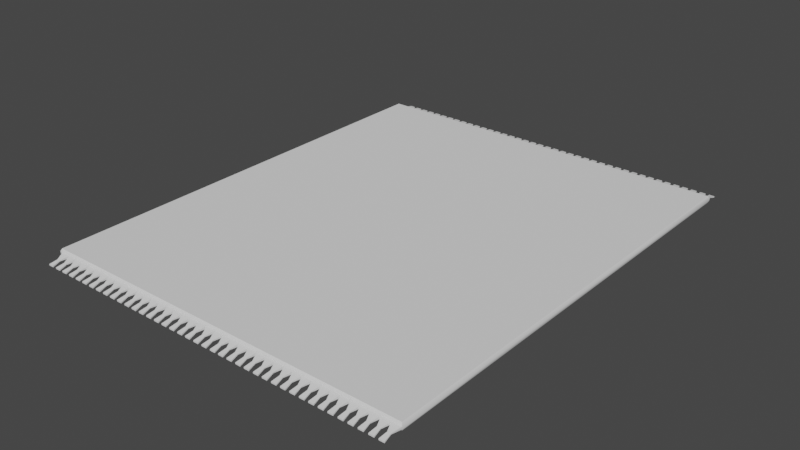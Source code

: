 # Source: Rug.blend  (saved by Blender 3.4.6; exported with 4.5.12 LTS)
import bpy
from mathutils import Matrix  # noqa: F401  (used for matrix-valued properties, if any)

bpy.ops.wm.read_factory_settings(use_empty=True)
scene = bpy.context.scene
scene.name = 'Scene'

# ---- collections
col_collection = bpy.data.collections.new('Collection'); scene.collection.children.link(col_collection)

# ---- node groups
ng_auto_smooth = bpy.data.node_groups.new('Auto Smooth', 'GeometryNodeTree')
_s = ng_auto_smooth.interface.new_socket(name='Geometry', in_out='OUTPUT', socket_type='NodeSocketGeometry')
_s = ng_auto_smooth.interface.new_socket(name='Geometry', in_out='INPUT', socket_type='NodeSocketGeometry')
_s = ng_auto_smooth.interface.new_socket(name='Angle', in_out='INPUT', socket_type='NodeSocketFloat')
_s.subtype = 'ANGLE'
_s.min_value = 0.0
_s.max_value = 3.142
ng_auto_smooth.is_modifier = True
_N = ng_auto_smooth.nodes; _L = ng_auto_smooth.links
n0 = _N.new('NodeGroupOutput'); n0.name = 'Group Output'; n0.location = (480, -100)
n1 = _N.new('NodeGroupInput'); n1.name = 'Group Input'; n1.location = (-420, -300)
n2 = _N.new('NodeGroupInput'); n2.name = 'Group Input.001'; n2.location = (-60, -100)
n3 = _N.new('GeometryNodeSetShadeSmooth'); n3.name = 'Set Shade Smooth'; n3.location = (120, -100)
n3.domain = 'EDGE'
n4 = _N.new('GeometryNodeSetShadeSmooth'); n4.name = 'Set Shade Smooth.001'; n4.location = (300, -100)
n5 = _N.new('GeometryNodeInputMeshEdgeAngle'); n5.name = 'Edge Angle'; n5.location = (-420, -220)
n6 = _N.new('GeometryNodeInputEdgeSmooth'); n6.name = 'Is Edge Smooth'; n6.location = (-60, -160)
n7 = _N.new('GeometryNodeInputShadeSmooth'); n7.name = 'Is Face Smooth'; n7.location = (-240, -340)
n8 = _N.new('FunctionNodeBooleanMath'); n8.name = 'Boolean Math'; n8.location = (-60, -220)
n9 = _N.new('FunctionNodeCompare'); n9.name = 'Compare'; n9.location = (-240, -180)
n9.operation = 'LESS_EQUAL'
_L.new(n5.outputs[0], n9.inputs[0])
_L.new(n4.outputs[0], n0.inputs[0])
_L.new(n1.outputs[1], n9.inputs[1])
_L.new(n9.outputs[0], n8.inputs[0])
_L.new(n7.outputs[0], n8.inputs[1])
_L.new(n2.outputs[0], n3.inputs[0])
_L.new(n6.outputs[0], n3.inputs[1])
_L.new(n3.outputs[0], n4.inputs[0])
_L.new(n8.outputs[0], n3.inputs[2])
n0.is_active_output = True

# ---- world
world_world = bpy.data.worlds.new('World'); scene.world = world_world
world_world.use_nodes = True; world_world.node_tree.nodes.clear()
_N = world_world.node_tree.nodes; _L = world_world.node_tree.links
n0 = _N.new('ShaderNodeOutputWorld'); n0.name = 'World Output'; n0.location = (300, 300)
n1 = _N.new('ShaderNodeBackground'); n1.name = 'Background'; n1.location = (10, 300)
n1.inputs[0].default_value = (0.05088, 0.05088, 0.05088, 1.0)
_L.new(n1.outputs[0], n0.inputs[0])
n0.is_active_output = True
world_world.color = (0.05088, 0.05088, 0.05088)
world_world.use_sun_shadow = False
world_world.sun_shadow_jitter_overblur = 0.0

# ---- meshes
me_plane = bpy.data.meshes.new('Plane')
me_plane.from_pydata([(-0.6821, 1.0, 0.0), (1.0, 1.0, 0.0), (-0.6821, 1.0, -0.03197), (1.0, 1.0, -0.03197), (1.005, 1.006, -0.01062), (1.005, 1.006, -0.02134), (-0.6874, 1.006, -0.02134), (-0.6874, 1.006, -0.01062), (-0.6821, 0.0, 0.0), (1.0, 0.0, 0.0), (-0.6821, 0.0, -0.03197), (1.0, 0.0, -0.03197), (-0.6874, 0.0, -0.01062), (-0.6874, 0.0, -0.02134), (1.005, 0.0, -0.01062), (1.005, 0.0, -0.02134), (1.0, 0.5, 0.0), (1.0, 0.5, -0.03197), (-0.6874, 0.5031, -0.01062), (-0.6874, 0.5031, -0.02134), (-0.6821, 0.5, 0.0), (-0.6821, 0.5, -0.03197), (1.005, 0.5031, -0.01062), (1.005, 0.5031, -0.02134), (0.959, 1.0, 0.0), (0.9179, 1.0, 0.0), (0.8769, 1.0, 0.0), (0.8359, 1.0, 0.0), (0.7949, 1.0, 0.0), (0.7538, 1.0, 0.0), (0.7128, 1.0, 0.0), (0.6718, 1.0, 0.0), (0.6307, 1.0, 0.0), (0.5897, 1.0, 0.0), (0.5487, 1.0, 0.0), (0.5077, 1.0, 0.0), (0.4666, 1.0, 0.0), (0.4256, 1.0, 0.0), (0.3846, 1.0, 0.0), (0.3436, 1.0, 0.0), (0.3025, 1.0, 0.0), (0.2615, 1.0, 0.0), (0.2205, 1.0, 0.0), (0.1794, 1.0, 0.0), (0.1384, 1.0, 0.0), (0.09739, 1.0, 0.0), (0.05636, 1.0, 0.0), (0.01533, 1.0, 0.0), (-0.0257, 1.0, 0.0), (-0.06673, 1.0, 0.0), (-0.1078, 1.0, 0.0), (-0.1488, 1.0, 0.0), (-0.1898, 1.0, 0.0), (-0.2308, 1.0, 0.0), (-0.2719, 1.0, 0.0), (-0.3129, 1.0, 0.0), (-0.3539, 1.0, 0.0), (-0.3949, 1.0, 0.0), (-0.436, 1.0, 0.0), (-0.477, 1.0, 0.0), (-0.518, 1.0, 0.0), (-0.5591, 1.0, 0.0), (-0.6001, 1.0, 0.0), (-0.6411, 1.0, 0.0), (0.959, 1.0, -0.03197), (0.9179, 1.0, -0.03197), (0.8769, 1.0, -0.03197), (0.8359, 1.0, -0.03197), (0.7949, 1.0, -0.03197), (0.7538, 1.0, -0.03197), (0.7128, 1.0, -0.03197), (0.6718, 1.0, -0.03197), (0.6307, 1.0, -0.03197), (0.5897, 1.0, -0.03197), (0.5487, 1.0, -0.03197), (0.5077, 1.0, -0.03197), (0.4666, 1.0, -0.03197), (0.4256, 1.0, -0.03197), (0.3846, 1.0, -0.03197), (0.3436, 1.0, -0.03197), (0.3025, 1.0, -0.03197), (0.2615, 1.0, -0.03197), (0.2205, 1.0, -0.03197), (0.1794, 1.0, -0.03197), (0.1384, 1.0, -0.03197), (0.09739, 1.0, -0.03197), (0.05636, 1.0, -0.03197), (0.01533, 1.0, -0.03197), (-0.0257, 1.0, -0.03197), (-0.06673, 1.0, -0.03197), (-0.1078, 1.0, -0.03197), (-0.1488, 1.0, -0.03197), (-0.1898, 1.0, -0.03197), (-0.2308, 1.0, -0.03197), (-0.2719, 1.0, -0.03197), (-0.3129, 1.0, -0.03197), (-0.3539, 1.0, -0.03197), (-0.3949, 1.0, -0.03197), (-0.436, 1.0, -0.03197), (-0.477, 1.0, -0.03197), (-0.518, 1.0, -0.03197), (-0.5591, 1.0, -0.03197), (-0.6001, 1.0, -0.03197), (-0.6411, 1.0, -0.03197), (-0.3571, -1.006, -0.01062), (-0.3984, -1.006, -0.01062), (-0.4397, -1.006, -0.01062), (-0.481, -1.006, -0.01062), (-0.5223, -1.006, -0.01062), (-0.5636, -1.006, -0.01062), (-0.6048, -1.006, -0.01062), (-0.6461, -1.006, -0.01062), (-0.6461, 1.006, -0.01062), (-0.6048, 1.006, -0.01062), (-0.5636, 1.006, -0.01062), (-0.5223, 1.006, -0.01062), (-0.481, 1.006, -0.01062), (-0.4397, 1.006, -0.01062), (-0.3984, 1.006, -0.01062), (-0.3571, 1.006, -0.01062), (-0.3158, 1.006, -0.01062), (-0.2746, 1.006, -0.01062), (-0.2333, 1.006, -0.01062), (-0.192, 1.006, -0.01062), (-0.1507, 1.006, -0.01062), (-0.1094, 1.006, -0.01062), (-0.06814, 1.006, -0.01062), (-0.02685, 1.006, -0.01062), (0.01443, 1.006, -0.01062), (0.05572, 1.006, -0.01062), (0.097, 1.006, -0.01062), (0.1383, 1.006, -0.01062), (0.1796, 1.006, -0.01062), (0.2209, 1.006, -0.01062), (0.2621, 1.006, -0.01062), (0.3034, 1.006, -0.01062), (0.3447, 1.006, -0.01062), (0.386, 1.006, -0.01062), (0.4273, 1.006, -0.01062), (0.4686, 1.006, -0.01062), (0.5099, 1.006, -0.01062), (0.5511, 1.006, -0.01062), (0.5924, 1.006, -0.01062), (0.6337, 1.006, -0.01062), (0.675, 1.006, -0.01062), (0.7163, 1.006, -0.01062), (0.7576, 1.006, -0.01062), (0.7988, 1.006, -0.01062), (0.8401, 1.006, -0.01062), (0.8814, 1.006, -0.01062), (0.9227, 1.006, -0.01062), (0.964, 1.006, -0.01062), (-0.6461, 1.006, -0.02134), (-0.6048, 1.006, -0.02134), (-0.5636, 1.006, -0.02134), (-0.5223, 1.006, -0.02134), (-0.481, 1.006, -0.02134), (-0.4397, 1.006, -0.02134), (-0.3984, 1.006, -0.02134), (-0.3571, 1.006, -0.02134), (-0.3158, 1.006, -0.02134), (-0.2746, 1.006, -0.02134), (-0.2333, 1.006, -0.02134), (-0.192, 1.006, -0.02134), (-0.1507, 1.006, -0.02134), (-0.1094, 1.006, -0.02134), (-0.06814, 1.006, -0.02134), (-0.02685, 1.006, -0.02134), (0.01443, 1.006, -0.02134), (0.05572, 1.006, -0.02134), (0.097, 1.006, -0.02134), (0.1383, 1.006, -0.02134), (0.1796, 1.006, -0.02134), (0.2209, 1.006, -0.02134), (0.2621, 1.006, -0.02134), (0.3034, 1.006, -0.02134), (0.3447, 1.006, -0.02134), (0.386, 1.006, -0.02134), (0.4273, 1.006, -0.02134), (0.4686, 1.006, -0.02134), (0.5099, 1.006, -0.02134), (0.5511, 1.006, -0.02134), (0.5924, 1.006, -0.02134), (0.6337, 1.006, -0.02134), (0.675, 1.006, -0.02134), (0.7163, 1.006, -0.02134), (0.7576, 1.006, -0.02134), (0.7988, 1.006, -0.02134), (0.8401, 1.006, -0.02134), (0.8814, 1.006, -0.02134), (0.9227, 1.006, -0.02134), (0.964, 1.006, -0.02134), (0.959, 0.0, -0.03197), (0.9179, 0.0, -0.03197), (0.8769, 0.0, -0.03197), (0.8359, 0.0, -0.03197), (0.7949, 0.0, -0.03197), (0.7538, 0.0, -0.03197), (0.7128, 0.0, -0.03197), (0.6718, 0.0, -0.03197), (0.6307, 0.0, -0.03197), (0.5897, 0.0, -0.03197), (0.5487, 0.0, -0.03197), (0.5077, 0.0, -0.03197), (0.4666, 0.0, -0.03197), (0.4256, 0.0, -0.03197), (0.3846, 0.0, -0.03197), (0.3436, 0.0, -0.03197), (0.3025, 0.0, -0.03197), (0.2615, 0.0, -0.03197), (0.2205, 0.0, -0.03197), (0.1794, 0.0, -0.03197), (0.1384, 0.0, -0.03197), (0.09739, 0.0, -0.03197), (0.05636, 0.0, -0.03197), (0.01533, 0.0, -0.03197), (-0.0257, 0.0, -0.03197), (-0.06673, 0.0, -0.03197), (-0.1078, 0.0, -0.03197), (-0.1488, 0.0, -0.03197), (-0.1898, 0.0, -0.03197), (-0.2308, 0.0, -0.03197), (-0.2719, 0.0, -0.03197), (-0.3129, 0.0, -0.03197), (-0.3539, 0.0, -0.03197), (-0.3949, 0.0, -0.03197), (-0.436, 0.0, -0.03197), (-0.477, 0.0, -0.03197), (-0.518, 0.0, -0.03197), (-0.5591, 0.0, -0.03197), (-0.6001, 0.0, -0.03197), (-0.6411, 0.0, -0.03197), (-0.6411, 0.0, 0.0), (-0.6001, 0.0, 0.0), (-0.5591, 0.0, 0.0), (-0.518, 0.0, 0.0), (-0.477, 0.0, 0.0), (-0.436, 0.0, 0.0), (-0.3949, 0.0, 0.0), (-0.3539, 0.0, 0.0), (-0.3129, 0.0, 0.0), (-0.2719, 0.0, 0.0), (-0.2308, 0.0, 0.0), (-0.1898, 0.0, 0.0), (-0.1488, 0.0, 0.0), (-0.1078, 0.0, 0.0), (-0.06673, 0.0, 0.0), (-0.0257, 0.0, 0.0), (0.01533, 0.0, 0.0), (0.05636, 0.0, 0.0), (0.09739, 0.0, 0.0), (0.1384, 0.0, 0.0), (0.1794, 0.0, 0.0), (0.2205, 0.0, 0.0), (0.2615, 0.0, 0.0), (0.3025, 0.0, 0.0), (0.3436, 0.0, 0.0), (0.3846, 0.0, 0.0), (0.4256, 0.0, 0.0), (0.4666, 0.0, 0.0), (0.5077, 0.0, 0.0), (0.5487, 0.0, 0.0), (0.5897, 0.0, 0.0), (0.6307, 0.0, 0.0), (0.6718, 0.0, 0.0), (0.7128, 0.0, 0.0), (0.7538, 0.0, 0.0), (0.7949, 0.0, 0.0), (0.8359, 0.0, 0.0), (0.8769, 0.0, 0.0), (0.9179, 0.0, 0.0), (0.959, 0.0, 0.0), (0.959, 0.5, -0.03197), (0.9179, 0.5, -0.03197), (0.8769, 0.5, -0.03197), (0.8359, 0.5, -0.03197), (0.7949, 0.5, -0.03197), (0.7538, 0.5, -0.03197), (0.7128, 0.5, -0.03197), (0.6718, 0.5, -0.03197), (0.6307, 0.5, -0.03197), (0.5897, 0.5, -0.03197), (0.5487, 0.5, -0.03197), (0.5077, 0.5, -0.03197), (0.4666, 0.5, -0.03197), (0.4256, 0.5, -0.03197), (0.3846, 0.5, -0.03197), (0.3436, 0.5, -0.03197), (0.3025, 0.5, -0.03197), (0.2615, 0.5, -0.03197), (0.2205, 0.5, -0.03197), (0.1794, 0.5, -0.03197), (0.1384, 0.5, -0.03197), (0.09739, 0.5, -0.03197), (0.05636, 0.5, -0.03197), (0.01533, 0.5, -0.03197), (-0.0257, 0.5, -0.03197), (-0.06673, 0.5, -0.03197), (-0.1078, 0.5, -0.03197), (-0.1488, 0.5, -0.03197), (-0.1898, 0.5, -0.03197), (-0.2308, 0.5, -0.03197), (-0.2719, 0.5, -0.03197), (-0.3129, 0.5, -0.03197), (-0.3539, 0.5, -0.03197), (-0.3949, 0.5, -0.03197), (-0.436, 0.5, -0.03197), (-0.477, 0.5, -0.03197), (-0.518, 0.5, -0.03197), (-0.5591, 0.5, -0.03197), (-0.6001, 0.5, -0.03197), (-0.6411, 0.5, -0.03197), (-0.6411, 0.5, 0.0), (-0.6001, 0.5, 0.0), (-0.5591, 0.5, 0.0), (-0.518, 0.5, 0.0), (-0.477, 0.5, 0.0), (-0.436, 0.5, 0.0), (-0.3949, 0.5, 0.0), (-0.3539, 0.5, 0.0), (-0.3129, 0.5, 0.0), (-0.2719, 0.5, 0.0), (-0.2308, 0.5, 0.0), (-0.1898, 0.5, 0.0), (-0.1488, 0.5, 0.0), (-0.1078, 0.5, 0.0), (-0.06673, 0.5, 0.0), (-0.0257, 0.5, 0.0), (0.01533, 0.5, 0.0), (0.05636, 0.5, 0.0), (0.09739, 0.5, 0.0), (0.1384, 0.5, 0.0), (0.1794, 0.5, 0.0), (0.2205, 0.5, 0.0), (0.2615, 0.5, 0.0), (0.3025, 0.5, 0.0), (0.3436, 0.5, 0.0), (0.3846, 0.5, 0.0), (0.4256, 0.5, 0.0), (0.4666, 0.5, 0.0), (0.5077, 0.5, 0.0), (0.5487, 0.5, 0.0), (0.5897, 0.5, 0.0), (0.6307, 0.5, 0.0), (0.6718, 0.5, 0.0), (0.7128, 0.5, 0.0), (0.7538, 0.5, 0.0), (0.7949, 0.5, 0.0), (0.8359, 0.5, 0.0), (0.8769, 0.5, 0.0), (0.9179, 0.5, 0.0), (0.959, 0.5, 0.0), (-0.6784, 1.075, -0.002819), (-0.6784, 1.075, 0.003228), (-0.6551, 1.075, 0.003228), (-0.6551, 1.075, -0.002819), (-0.6742, 1.041, -0.009819), (-0.6742, 1.041, -0.00596), (-0.6593, 1.041, -0.00596), (-0.6593, 1.041, -0.009819), (-0.6474, 1.006, -0.02134), (-0.6474, 1.006, -0.01062), (-0.6061, 1.006, -0.01062), (-0.6061, 1.006, -0.02134), (-0.6384, 1.075, -0.002819), (-0.6384, 1.075, 0.003228), (-0.6151, 1.075, 0.003228), (-0.6151, 1.075, -0.002819), (-0.6342, 1.041, -0.009819), (-0.6342, 1.041, -0.00596), (-0.6193, 1.041, -0.00596), (-0.6193, 1.041, -0.009819), (-0.6057, 1.006, -0.02134), (-0.6057, 1.006, -0.01062), (-0.5644, 1.006, -0.01062), (-0.5644, 1.006, -0.02134), (-0.5967, 1.075, -0.002819), (-0.5967, 1.075, 0.003228), (-0.5735, 1.075, 0.003228), (-0.5735, 1.075, -0.002819), (-0.5925, 1.041, -0.009819), (-0.5925, 1.041, -0.00596), (-0.5777, 1.041, -0.00596), (-0.5777, 1.041, -0.009819), (-0.5649, 1.006, -0.02134), (-0.5649, 1.006, -0.01062), (-0.5236, 1.006, -0.01062), (-0.5236, 1.006, -0.02134), (-0.5559, 1.075, -0.002819), (-0.5559, 1.075, 0.003228), (-0.5326, 1.075, 0.003228), (-0.5326, 1.075, -0.002819), (-0.5517, 1.041, -0.009819), (-0.5517, 1.041, -0.00596), (-0.5368, 1.041, -0.00596), (-0.5368, 1.041, -0.009819), (-0.5248, 1.006, -0.02134), (-0.5248, 1.006, -0.01062), (-0.4835, 1.006, -0.01062), (-0.4835, 1.006, -0.02134), (-0.5158, 1.075, -0.002819), (-0.5158, 1.075, 0.003228), (-0.4925, 1.075, 0.003228), (-0.4925, 1.075, -0.002819), (-0.5116, 1.041, -0.009819), (-0.5116, 1.041, -0.00596), (-0.4967, 1.041, -0.00596), (-0.4967, 1.041, -0.009819), (-0.4828, 1.006, -0.02134), (-0.4828, 1.006, -0.01062), (-0.4415, 1.006, -0.01062), (-0.4415, 1.006, -0.02134), (-0.4738, 1.075, -0.002819), (-0.4738, 1.075, 0.003228), (-0.4505, 1.075, 0.003228), (-0.4505, 1.075, -0.002819), (-0.4696, 1.041, -0.009819), (-0.4696, 1.041, -0.00596), (-0.4547, 1.041, -0.00596), (-0.4547, 1.041, -0.009819), (-0.4425, 1.006, -0.02134), (-0.4425, 1.006, -0.01062), (-0.4012, 1.006, -0.01062), (-0.4012, 1.006, -0.02134), (-0.4335, 1.075, -0.002819), (-0.4335, 1.075, 0.003228), (-0.4102, 1.075, 0.003228), (-0.4102, 1.075, -0.002819), (-0.4293, 1.041, -0.009819), (-0.4293, 1.041, -0.00596), (-0.4144, 1.041, -0.00596), (-0.4144, 1.041, -0.009819), (-0.402, 1.006, -0.02134), (-0.402, 1.006, -0.01062), (-0.3607, 1.006, -0.01062), (-0.3607, 1.006, -0.02134), (-0.393, 1.075, -0.002819), (-0.393, 1.075, 0.003228), (-0.3697, 1.075, 0.003228), (-0.3697, 1.075, -0.002819), (-0.3888, 1.041, -0.009819), (-0.3888, 1.041, -0.00596), (-0.3739, 1.041, -0.00596), (-0.3739, 1.041, -0.009819), (-0.362, 1.006, -0.02134), (-0.362, 1.006, -0.01062), (-0.3207, 1.006, -0.01062), (-0.3207, 1.006, -0.02134), (-0.3529, 1.075, -0.002819), (-0.3529, 1.075, 0.003228), (-0.3297, 1.075, 0.003228), (-0.3297, 1.075, -0.002819), (-0.3487, 1.041, -0.009819), (-0.3487, 1.041, -0.00596), (-0.3339, 1.041, -0.00596), (-0.3339, 1.041, -0.009819), (-0.3203, 1.006, -0.02134), (-0.3203, 1.006, -0.01062), (-0.279, 1.006, -0.01062), (-0.279, 1.006, -0.02134), (-0.3113, 1.075, -0.002819), (-0.3113, 1.075, 0.003228), (-0.288, 1.075, 0.003228), (-0.288, 1.075, -0.002819), (-0.3071, 1.041, -0.009819), (-0.3071, 1.041, -0.00596), (-0.2922, 1.041, -0.00596), (-0.2922, 1.041, -0.009819), (-0.2795, 1.006, -0.02134), (-0.2795, 1.006, -0.01062), (-0.2382, 1.006, -0.01062), (-0.2382, 1.006, -0.02134), (-0.2705, 1.075, -0.002819), (-0.2705, 1.075, 0.003228), (-0.2472, 1.075, 0.003228), (-0.2472, 1.075, -0.002819), (-0.2663, 1.041, -0.009819), (-0.2663, 1.041, -0.00596), (-0.2514, 1.041, -0.00596), (-0.2514, 1.041, -0.009819), (-0.2394, 1.006, -0.02134), (-0.2394, 1.006, -0.01062), (-0.1981, 1.006, -0.01062), (-0.1981, 1.006, -0.02134), (-0.2304, 1.075, -0.002819), (-0.2304, 1.075, 0.003228), (-0.2071, 1.075, 0.003228), (-0.2071, 1.075, -0.002819), (-0.2262, 1.041, -0.009819), (-0.2262, 1.041, -0.00596), (-0.2113, 1.041, -0.00596), (-0.2113, 1.041, -0.009819), (-0.1974, 1.006, -0.02134), (-0.1974, 1.006, -0.01062), (-0.1561, 1.006, -0.01062), (-0.1561, 1.006, -0.02134), (-0.1884, 1.075, -0.002819), (-0.1884, 1.075, 0.003228), (-0.1651, 1.075, 0.003228), (-0.1651, 1.075, -0.002819), (-0.1841, 1.041, -0.009819), (-0.1841, 1.041, -0.00596), (-0.1693, 1.041, -0.00596), (-0.1693, 1.041, -0.009819), (-0.1571, 1.006, -0.02134), (-0.1571, 1.006, -0.01062), (-0.1158, 1.006, -0.01062), (-0.1158, 1.006, -0.02134), (-0.1481, 1.075, -0.002819), (-0.1481, 1.075, 0.003228), (-0.1248, 1.075, 0.003228), (-0.1248, 1.075, -0.002819), (-0.1438, 1.041, -0.009819), (-0.1438, 1.041, -0.00596), (-0.129, 1.041, -0.00596), (-0.129, 1.041, -0.009819), (-0.1143, 1.006, -0.02134), (-0.1143, 1.006, -0.01062), (-0.07299, 1.006, -0.01062), (-0.07299, 1.006, -0.02134), (-0.1053, 1.075, -0.002819), (-0.1053, 1.075, 0.003228), (-0.08199, 1.075, 0.003228), (-0.08199, 1.075, -0.002819), (-0.1011, 1.041, -0.009819), (-0.1011, 1.041, -0.00596), (-0.0862, 1.041, -0.00596), (-0.0862, 1.041, -0.009819), (-0.07424, 1.006, -0.02134), (-0.07424, 1.006, -0.01062), (-0.03295, 1.006, -0.01062), (-0.03295, 1.006, -0.02134), (-0.06524, 1.075, -0.002819), (-0.06524, 1.075, 0.003228), (-0.04195, 1.075, 0.003228), (-0.04195, 1.075, -0.002819), (-0.06102, 1.041, -0.009819), (-0.06102, 1.041, -0.00596), (-0.04616, 1.041, -0.00596), (-0.04616, 1.041, -0.009819), (-0.03259, 1.006, -0.02134), (-0.03259, 1.006, -0.01062), (0.008693, 1.006, -0.01062), (0.008693, 1.006, -0.02134), (-0.02359, 1.075, -0.002819), (-0.02359, 1.075, 0.003228), (-0.0003089, 1.075, 0.003228), (-0.0003089, 1.075, -0.002819), (-0.01938, 1.041, -0.009819), (-0.01938, 1.041, -0.00596), (-0.00452, 1.041, -0.00596), (-0.00452, 1.041, -0.009819), (0.008235, 1.006, -0.02134), (0.008235, 1.006, -0.01062), (0.04952, 1.006, -0.01062), (0.04952, 1.006, -0.02134), (0.01724, 1.075, -0.002819), (0.01724, 1.075, 0.003228), (0.04052, 1.075, 0.003228), (0.04052, 1.075, -0.002819), (0.02145, 1.041, -0.009819), (0.02145, 1.041, -0.00596), (0.03631, 1.041, -0.00596), (0.03631, 1.041, -0.009819), (0.04832, 1.006, -0.02134), (0.04832, 1.006, -0.01062), (0.08961, 1.006, -0.01062), (0.08961, 1.006, -0.02134), (0.05732, 1.075, -0.002819), (0.05732, 1.075, 0.003228), (0.08061, 1.075, 0.003228), (0.08061, 1.075, -0.002819), (0.06153, 1.041, -0.009819), (0.06153, 1.041, -0.00596), (0.07639, 1.041, -0.00596), (0.07639, 1.041, -0.009819), (0.09035, 1.006, -0.02134), (0.09035, 1.006, -0.01062), (0.1316, 1.006, -0.01062), (0.1316, 1.006, -0.02134), (0.09936, 1.075, -0.002819), (0.09936, 1.075, 0.003228), (0.1226, 1.075, 0.003228), (0.1226, 1.075, -0.002819), (0.1036, 1.041, -0.009819), (0.1036, 1.041, -0.00596), (0.1184, 1.041, -0.00596), (0.1184, 1.041, -0.009819), (0.1307, 1.006, -0.02134), (0.1307, 1.006, -0.01062), (0.1719, 1.006, -0.01062), (0.1719, 1.006, -0.02134), (0.1397, 1.075, -0.002819), (0.1397, 1.075, 0.003228), (0.1629, 1.075, 0.003228), (0.1629, 1.075, -0.002819), (0.1439, 1.041, -0.009819), (0.1439, 1.041, -0.00596), (0.1587, 1.041, -0.00596), (0.1587, 1.041, -0.009819), (0.1732, 1.006, -0.02134), (0.1732, 1.006, -0.01062), (0.2145, 1.006, -0.01062), (0.2145, 1.006, -0.02134), (0.1822, 1.075, -0.002819), (0.1822, 1.075, 0.003228), (0.2055, 1.075, 0.003228), (0.2055, 1.075, -0.002819), (0.1864, 1.041, -0.009819), (0.1864, 1.041, -0.00596), (0.2013, 1.041, -0.00596), (0.2013, 1.041, -0.009819), (0.2132, 1.006, -0.02134), (0.2132, 1.006, -0.01062), (0.2545, 1.006, -0.01062), (0.2545, 1.006, -0.02134), (0.2222, 1.075, -0.002819), (0.2222, 1.075, 0.003228), (0.2455, 1.075, 0.003228), (0.2455, 1.075, -0.002819), (0.2265, 1.041, -0.009819), (0.2265, 1.041, -0.00596), (0.2413, 1.041, -0.00596), (0.2413, 1.041, -0.009819), (0.2549, 1.006, -0.02134), (0.2549, 1.006, -0.01062), (0.2962, 1.006, -0.01062), (0.2962, 1.006, -0.02134), (0.2639, 1.075, -0.002819), (0.2639, 1.075, 0.003228), (0.2872, 1.075, 0.003228), (0.2872, 1.075, -0.002819), (0.2681, 1.041, -0.009819), (0.2681, 1.041, -0.00596), (0.283, 1.041, -0.00596), (0.283, 1.041, -0.009819), (0.2957, 1.006, -0.02134), (0.2957, 1.006, -0.01062), (0.337, 1.006, -0.01062), (0.337, 1.006, -0.02134), (0.3047, 1.075, -0.002819), (0.3047, 1.075, 0.003228), (0.328, 1.075, 0.003228), (0.328, 1.075, -0.002819), (0.3089, 1.041, -0.009819), (0.3089, 1.041, -0.00596), (0.3238, 1.041, -0.00596), (0.3238, 1.041, -0.009819), (0.3358, 1.006, -0.02134), (0.3358, 1.006, -0.01062), (0.3771, 1.006, -0.01062), (0.3771, 1.006, -0.02134), (0.3448, 1.075, -0.002819), (0.3448, 1.075, 0.003228), (0.3681, 1.075, 0.003228), (0.3681, 1.075, -0.002819), (0.349, 1.041, -0.009819), (0.349, 1.041, -0.00596), (0.3639, 1.041, -0.00596), (0.3639, 1.041, -0.009819), (0.3778, 1.006, -0.02134), (0.3778, 1.006, -0.01062), (0.4191, 1.006, -0.01062), (0.4191, 1.006, -0.02134), (0.3868, 1.075, -0.002819), (0.3868, 1.075, 0.003228), (0.4101, 1.075, 0.003228), (0.4101, 1.075, -0.002819), (0.391, 1.041, -0.009819), (0.391, 1.041, -0.00596), (0.4059, 1.041, -0.00596), (0.4059, 1.041, -0.009819), (0.4181, 1.006, -0.02134), (0.4181, 1.006, -0.01062), (0.4594, 1.006, -0.01062), (0.4594, 1.006, -0.02134), (0.4271, 1.075, -0.002819), (0.4271, 1.075, 0.003228), (0.4504, 1.075, 0.003228), (0.4504, 1.075, -0.002819), (0.4313, 1.041, -0.009819), (0.4313, 1.041, -0.00596), (0.4462, 1.041, -0.00596), (0.4462, 1.041, -0.009819), (0.4585, 1.006, -0.02134), (0.4585, 1.006, -0.01062), (0.4998, 1.006, -0.01062), (0.4998, 1.006, -0.02134), (0.4675, 1.075, -0.002819), (0.4675, 1.075, 0.003228), (0.4908, 1.075, 0.003228), (0.4908, 1.075, -0.002819), (0.4717, 1.041, -0.009819), (0.4717, 1.041, -0.00596), (0.4866, 1.041, -0.00596), (0.4866, 1.041, -0.009819), (0.4985, 1.006, -0.02134), (0.4985, 1.006, -0.01062), (0.5398, 1.006, -0.01062), (0.5398, 1.006, -0.02134), (0.5075, 1.075, -0.002819), (0.5075, 1.075, 0.003228), (0.5308, 1.075, 0.003228), (0.5308, 1.075, -0.002819), (0.5117, 1.041, -0.009819), (0.5117, 1.041, -0.00596), (0.5266, 1.041, -0.00596), (0.5266, 1.041, -0.009819), (0.5402, 1.006, -0.02134), (0.5402, 1.006, -0.01062), (0.5815, 1.006, -0.01062), (0.5815, 1.006, -0.02134), (0.5492, 1.075, -0.002819), (0.5492, 1.075, 0.003228), (0.5725, 1.075, 0.003228), (0.5725, 1.075, -0.002819), (0.5534, 1.041, -0.009819), (0.5534, 1.041, -0.00596), (0.5683, 1.041, -0.00596), (0.5683, 1.041, -0.009819), (0.581, 1.006, -0.02134), (0.581, 1.006, -0.01062), (0.6223, 1.006, -0.01062), (0.6223, 1.006, -0.02134), (0.59, 1.075, -0.002819), (0.59, 1.075, 0.003228), (0.6133, 1.075, 0.003228), (0.6133, 1.075, -0.002819), (0.5942, 1.041, -0.009819), (0.5942, 1.041, -0.00596), (0.6091, 1.041, -0.00596), (0.6091, 1.041, -0.009819), (0.6211, 1.006, -0.02134), (0.6211, 1.006, -0.01062), (0.6624, 1.006, -0.01062), (0.6624, 1.006, -0.02134), (0.6301, 1.075, -0.002819), (0.6301, 1.075, 0.003228), (0.6534, 1.075, 0.003228), (0.6534, 1.075, -0.002819), (0.6343, 1.041, -0.009819), (0.6343, 1.041, -0.00596), (0.6492, 1.041, -0.00596), (0.6492, 1.041, -0.009819), (0.6631, 1.006, -0.02134), (0.6631, 1.006, -0.01062), (0.7044, 1.006, -0.01062), (0.7044, 1.006, -0.02134), (0.6721, 1.075, -0.002819), (0.6721, 1.075, 0.003228), (0.6954, 1.075, 0.003228), (0.6954, 1.075, -0.002819), (0.6763, 1.041, -0.009819), (0.6763, 1.041, -0.00596), (0.6912, 1.041, -0.00596), (0.6912, 1.041, -0.009819), (0.7034, 1.006, -0.02134), (0.7034, 1.006, -0.01062), (0.7447, 1.006, -0.01062), (0.7447, 1.006, -0.02134), (0.7124, 1.075, -0.002819), (0.7124, 1.075, 0.003228), (0.7357, 1.075, 0.003228), (0.7357, 1.075, -0.002819), (0.7166, 1.041, -0.009819), (0.7166, 1.041, -0.00596), (0.7315, 1.041, -0.00596), (0.7315, 1.041, -0.009819), (0.7442, 1.006, -0.02134), (0.7442, 1.006, -0.01062), (0.7855, 1.006, -0.01062), (0.7855, 1.006, -0.02134), (0.7532, 1.075, -0.002819), (0.7532, 1.075, 0.003228), (0.7765, 1.075, 0.003228), (0.7765, 1.075, -0.002819), (0.7574, 1.041, -0.009819), (0.7574, 1.041, -0.00596), (0.7722, 1.041, -0.00596), (0.7722, 1.041, -0.009819), (0.7842, 1.006, -0.02134), (0.7842, 1.006, -0.01062), (0.8255, 1.006, -0.01062), (0.8255, 1.006, -0.02134), (0.7932, 1.075, -0.002819), (0.7932, 1.075, 0.003228), (0.8165, 1.075, 0.003228), (0.8165, 1.075, -0.002819), (0.7974, 1.041, -0.009819), (0.7974, 1.041, -0.00596), (0.8123, 1.041, -0.00596), (0.8123, 1.041, -0.009819), (0.8259, 1.006, -0.02134), (0.8259, 1.006, -0.01062), (0.8671, 1.006, -0.01062), (0.8671, 1.006, -0.02134), (0.8349, 1.075, -0.002819), (0.8349, 1.075, 0.003228), (0.8581, 1.075, 0.003228), (0.8581, 1.075, -0.002819), (0.8391, 1.041, -0.009819), (0.8391, 1.041, -0.00596), (0.8539, 1.041, -0.00596), (0.8539, 1.041, -0.009819), (0.8667, 1.006, -0.02134), (0.8667, 1.006, -0.01062), (0.908, 1.006, -0.01062), (0.908, 1.006, -0.02134), (0.8757, 1.075, -0.002819), (0.8757, 1.075, 0.003228), (0.899, 1.075, 0.003228), (0.899, 1.075, -0.002819), (0.8799, 1.041, -0.009819), (0.8799, 1.041, -0.00596), (0.8948, 1.041, -0.00596), (0.8948, 1.041, -0.009819), (0.9068, 1.006, -0.02134), (0.9068, 1.006, -0.01062), (0.9481, 1.006, -0.01062), (0.9481, 1.006, -0.02134), (0.9158, 1.075, -0.002819), (0.9158, 1.075, 0.003228), (0.9391, 1.075, 0.003228), (0.9391, 1.075, -0.002819), (0.92, 1.041, -0.009819), (0.92, 1.041, -0.00596), (0.9348, 1.041, -0.00596), (0.9348, 1.041, -0.009819), (0.9488, 1.006, -0.02134), (0.9488, 1.006, -0.01062), (0.9901, 1.006, -0.01062), (0.9901, 1.006, -0.02134), (0.9578, 1.075, -0.002819), (0.9578, 1.075, 0.003228), (0.9811, 1.075, 0.003228), (0.9811, 1.075, -0.002819), (0.962, 1.041, -0.009819), (0.962, 1.041, -0.00596), (0.9769, 1.041, -0.00596), (0.9769, 1.041, -0.009819), (0.9891, 1.006, -0.01062), (1.002, 1.041, -0.00596)], [(104, 105), (105, 106), (106, 107), (107, 108), (108, 109), (109, 110), (110, 111), (841, 840)], [(351, 24, 1, 16), (272, 17, 3, 64), (23, 5, 3, 17), (152, 6, 2, 103), (63, 0, 7, 112), (357, 356, 352, 353), (16, 1, 4, 22), (22, 4, 5, 23), (18, 12, 13, 19), (20, 8, 12, 18), (19, 13, 10, 21), (6, 19, 21, 2), (0, 20, 18, 7), (7, 18, 19, 6), (14, 22, 23, 15), (9, 16, 22, 14), (15, 23, 17, 11), (192, 11, 17, 272), (271, 351, 16, 9), (8, 20, 312, 232), (232, 312, 313, 233), (233, 313, 314, 234), (234, 314, 315, 235), (235, 315, 316, 236), (236, 316, 317, 237), (237, 317, 318, 238), (238, 318, 319, 239), (239, 319, 320, 240), (240, 320, 321, 241), (241, 321, 322, 242), (242, 322, 323, 243), (243, 323, 324, 244), (244, 324, 325, 245), (245, 325, 326, 246), (246, 326, 327, 247), (247, 327, 328, 248), (248, 328, 329, 249), (249, 329, 330, 250), (250, 330, 331, 251), (251, 331, 332, 252), (252, 332, 333, 253), (253, 333, 334, 254), (254, 334, 335, 255), (255, 335, 336, 256), (256, 336, 337, 257), (257, 337, 338, 258), (258, 338, 339, 259), (259, 339, 340, 260), (260, 340, 341, 261), (261, 341, 342, 262), (262, 342, 343, 263), (263, 343, 344, 264), (264, 344, 345, 265), (265, 345, 346, 266), (266, 346, 347, 267), (267, 347, 348, 268), (268, 348, 349, 269), (269, 349, 350, 270), (270, 350, 351, 271), (10, 231, 311, 21), (231, 230, 310, 311), (230, 229, 309, 310), (229, 228, 308, 309), (228, 227, 307, 308), (227, 226, 306, 307), (226, 225, 305, 306), (225, 224, 304, 305), (224, 223, 303, 304), (223, 222, 302, 303), (222, 221, 301, 302), (221, 220, 300, 301), (220, 219, 299, 300), (219, 218, 298, 299), (218, 217, 297, 298), (217, 216, 296, 297), (216, 215, 295, 296), (215, 214, 294, 295), (214, 213, 293, 294), (213, 212, 292, 293), (212, 211, 291, 292), (211, 210, 290, 291), (210, 209, 289, 290), (209, 208, 288, 289), (208, 207, 287, 288), (207, 206, 286, 287), (206, 205, 285, 286), (205, 204, 284, 285), (204, 203, 283, 284), (203, 202, 282, 283), (202, 201, 281, 282), (201, 200, 280, 281), (200, 199, 279, 280), (199, 198, 278, 279), (198, 197, 277, 278), (197, 196, 276, 277), (196, 195, 275, 276), (195, 194, 274, 275), (194, 193, 273, 274), (193, 192, 272, 273), (4, 151, 191, 5), (151, 150, 190, 191), (150, 149, 189, 190), (149, 148, 188, 189), (148, 147, 187, 188), (147, 146, 186, 187), (146, 145, 185, 186), (145, 144, 184, 185), (144, 143, 183, 184), (143, 142, 182, 183), (142, 141, 181, 182), (141, 140, 180, 181), (140, 139, 179, 180), (139, 138, 178, 179), (138, 137, 177, 178), (137, 136, 176, 177), (136, 135, 175, 176), (135, 134, 174, 175), (134, 133, 173, 174), (133, 132, 172, 173), (132, 131, 171, 172), (131, 130, 170, 171), (130, 129, 169, 170), (129, 128, 168, 169), (128, 127, 167, 168), (127, 126, 166, 167), (126, 125, 165, 166), (125, 124, 164, 165), (124, 123, 163, 164), (123, 122, 162, 163), (122, 121, 161, 162), (121, 120, 160, 161), (120, 119, 159, 160), (119, 118, 158, 159), (118, 117, 157, 158), (117, 116, 156, 157), (116, 115, 155, 156), (115, 114, 154, 155), (114, 113, 153, 154), (113, 112, 152, 153), (1, 24, 151, 4), (24, 25, 150, 151), (25, 26, 149, 150), (26, 27, 148, 149), (27, 28, 147, 148), (28, 29, 146, 147), (29, 30, 145, 146), (30, 31, 144, 145), (31, 32, 143, 144), (32, 33, 142, 143), (33, 34, 141, 142), (34, 35, 140, 141), (35, 36, 139, 140), (36, 37, 138, 139), (37, 38, 137, 138), (38, 39, 136, 137), (39, 40, 135, 136), (40, 41, 134, 135), (41, 42, 133, 134), (42, 43, 132, 133), (43, 44, 131, 132), (44, 45, 130, 131), (45, 46, 129, 130), (46, 47, 128, 129), (47, 48, 127, 128), (48, 49, 126, 127), (49, 50, 125, 126), (50, 51, 124, 125), (51, 52, 123, 124), (52, 53, 122, 123), (53, 54, 121, 122), (54, 55, 120, 121), (55, 56, 119, 120), (56, 57, 118, 119), (57, 58, 117, 118), (58, 59, 116, 117), (59, 60, 115, 116), (60, 61, 114, 115), (61, 62, 113, 114), (62, 63, 112, 113), (5, 191, 64, 3), (191, 190, 65, 64), (190, 189, 66, 65), (189, 188, 67, 66), (188, 187, 68, 67), (187, 186, 69, 68), (186, 185, 70, 69), (185, 184, 71, 70), (184, 183, 72, 71), (183, 182, 73, 72), (182, 181, 74, 73), (181, 180, 75, 74), (180, 179, 76, 75), (179, 178, 77, 76), (178, 177, 78, 77), (177, 176, 79, 78), (176, 175, 80, 79), (175, 174, 81, 80), (174, 173, 82, 81), (173, 172, 83, 82), (172, 171, 84, 83), (171, 170, 85, 84), (170, 169, 86, 85), (169, 168, 87, 86), (168, 167, 88, 87), (167, 166, 89, 88), (166, 165, 90, 89), (165, 164, 91, 90), (164, 163, 92, 91), (163, 162, 93, 92), (162, 161, 94, 93), (161, 160, 95, 94), (160, 159, 96, 95), (159, 158, 97, 96), (158, 157, 98, 97), (157, 156, 99, 98), (156, 155, 100, 99), (155, 154, 101, 100), (154, 153, 102, 101), (153, 152, 103, 102), (21, 311, 103, 2), (311, 310, 102, 103), (310, 309, 101, 102), (309, 308, 100, 101), (308, 307, 99, 100), (307, 306, 98, 99), (306, 305, 97, 98), (305, 304, 96, 97), (304, 303, 95, 96), (303, 302, 94, 95), (302, 301, 93, 94), (301, 300, 92, 93), (300, 299, 91, 92), (299, 298, 90, 91), (298, 297, 89, 90), (297, 296, 88, 89), (296, 295, 87, 88), (295, 294, 86, 87), (294, 293, 85, 86), (293, 292, 84, 85), (292, 291, 83, 84), (291, 290, 82, 83), (290, 289, 81, 82), (289, 288, 80, 81), (288, 287, 79, 80), (287, 286, 78, 79), (286, 285, 77, 78), (285, 284, 76, 77), (284, 283, 75, 76), (283, 282, 74, 75), (282, 281, 73, 74), (281, 280, 72, 73), (280, 279, 71, 72), (279, 278, 70, 71), (278, 277, 69, 70), (277, 276, 68, 69), (276, 275, 67, 68), (275, 274, 66, 67), (274, 273, 65, 66), (273, 272, 64, 65), (20, 0, 63, 312), (312, 63, 62, 313), (313, 62, 61, 314), (314, 61, 60, 315), (315, 60, 59, 316), (316, 59, 58, 317), (317, 58, 57, 318), (318, 57, 56, 319), (319, 56, 55, 320), (320, 55, 54, 321), (321, 54, 53, 322), (322, 53, 52, 323), (323, 52, 51, 324), (324, 51, 50, 325), (325, 50, 49, 326), (326, 49, 48, 327), (327, 48, 47, 328), (328, 47, 46, 329), (329, 46, 45, 330), (330, 45, 44, 331), (331, 44, 43, 332), (332, 43, 42, 333), (333, 42, 41, 334), (334, 41, 40, 335), (335, 40, 39, 336), (336, 39, 38, 337), (337, 38, 37, 338), (338, 37, 36, 339), (339, 36, 35, 340), (340, 35, 34, 341), (341, 34, 33, 342), (342, 33, 32, 343), (343, 32, 31, 344), (344, 31, 30, 345), (345, 30, 29, 346), (346, 29, 28, 347), (347, 28, 27, 348), (348, 27, 26, 349), (349, 26, 25, 350), (350, 25, 24, 351), (354, 353, 352, 355), (358, 357, 353, 354), (356, 359, 355, 352), (359, 358, 354, 355), (152, 112, 358, 359), (6, 152, 359, 356), (112, 7, 357, 358), (7, 6, 356, 357), (369, 368, 364, 365), (366, 365, 364, 367), (370, 369, 365, 366), (368, 371, 367, 364), (371, 370, 366, 367), (363, 362, 370, 371), (360, 363, 371, 368), (362, 361, 369, 370), (361, 360, 368, 369), (381, 380, 376, 377), (378, 377, 376, 379), (382, 381, 377, 378), (380, 383, 379, 376), (383, 382, 378, 379), (375, 374, 382, 383), (372, 375, 383, 380), (374, 373, 381, 382), (373, 372, 380, 381), (393, 392, 388, 389), (390, 389, 388, 391), (394, 393, 389, 390), (392, 395, 391, 388), (395, 394, 390, 391), (387, 386, 394, 395), (384, 387, 395, 392), (386, 385, 393, 394), (385, 384, 392, 393), (405, 404, 400, 401), (402, 401, 400, 403), (406, 405, 401, 402), (404, 407, 403, 400), (407, 406, 402, 403), (399, 398, 406, 407), (396, 399, 407, 404), (398, 397, 405, 406), (397, 396, 404, 405), (417, 416, 412, 413), (414, 413, 412, 415), (418, 417, 413, 414), (416, 419, 415, 412), (419, 418, 414, 415), (411, 410, 418, 419), (408, 411, 419, 416), (410, 409, 417, 418), (409, 408, 416, 417), (429, 428, 424, 425), (426, 425, 424, 427), (430, 429, 425, 426), (428, 431, 427, 424), (431, 430, 426, 427), (423, 422, 430, 431), (420, 423, 431, 428), (422, 421, 429, 430), (421, 420, 428, 429), (441, 440, 436, 437), (438, 437, 436, 439), (442, 441, 437, 438), (440, 443, 439, 436), (443, 442, 438, 439), (435, 434, 442, 443), (432, 435, 443, 440), (434, 433, 441, 442), (433, 432, 440, 441), (453, 452, 448, 449), (450, 449, 448, 451), (454, 453, 449, 450), (452, 455, 451, 448), (455, 454, 450, 451), (447, 446, 454, 455), (444, 447, 455, 452), (446, 445, 453, 454), (445, 444, 452, 453), (465, 464, 460, 461), (462, 461, 460, 463), (466, 465, 461, 462), (464, 467, 463, 460), (467, 466, 462, 463), (459, 458, 466, 467), (456, 459, 467, 464), (458, 457, 465, 466), (457, 456, 464, 465), (477, 476, 472, 473), (474, 473, 472, 475), (478, 477, 473, 474), (476, 479, 475, 472), (479, 478, 474, 475), (471, 470, 478, 479), (468, 471, 479, 476), (470, 469, 477, 478), (469, 468, 476, 477), (489, 488, 484, 485), (486, 485, 484, 487), (490, 489, 485, 486), (488, 491, 487, 484), (491, 490, 486, 487), (483, 482, 490, 491), (480, 483, 491, 488), (482, 481, 489, 490), (481, 480, 488, 489), (501, 500, 496, 497), (498, 497, 496, 499), (502, 501, 497, 498), (500, 503, 499, 496), (503, 502, 498, 499), (495, 494, 502, 503), (492, 495, 503, 500), (494, 493, 501, 502), (493, 492, 500, 501), (513, 512, 508, 509), (510, 509, 508, 511), (514, 513, 509, 510), (512, 515, 511, 508), (515, 514, 510, 511), (507, 506, 514, 515), (504, 507, 515, 512), (506, 505, 513, 514), (505, 504, 512, 513), (525, 524, 520, 521), (522, 521, 520, 523), (526, 525, 521, 522), (524, 527, 523, 520), (527, 526, 522, 523), (519, 518, 526, 527), (516, 519, 527, 524), (518, 517, 525, 526), (517, 516, 524, 525), (537, 536, 532, 533), (534, 533, 532, 535), (538, 537, 533, 534), (536, 539, 535, 532), (539, 538, 534, 535), (531, 530, 538, 539), (528, 531, 539, 536), (530, 529, 537, 538), (529, 528, 536, 537), (549, 548, 544, 545), (546, 545, 544, 547), (550, 549, 545, 546), (548, 551, 547, 544), (551, 550, 546, 547), (543, 542, 550, 551), (540, 543, 551, 548), (542, 541, 549, 550), (541, 540, 548, 549), (561, 560, 556, 557), (558, 557, 556, 559), (562, 561, 557, 558), (560, 563, 559, 556), (563, 562, 558, 559), (555, 554, 562, 563), (552, 555, 563, 560), (554, 553, 561, 562), (553, 552, 560, 561), (573, 572, 568, 569), (570, 569, 568, 571), (574, 573, 569, 570), (572, 575, 571, 568), (575, 574, 570, 571), (567, 566, 574, 575), (564, 567, 575, 572), (566, 565, 573, 574), (565, 564, 572, 573), (585, 584, 580, 581), (582, 581, 580, 583), (586, 585, 581, 582), (584, 587, 583, 580), (587, 586, 582, 583), (579, 578, 586, 587), (576, 579, 587, 584), (578, 577, 585, 586), (577, 576, 584, 585), (597, 596, 592, 593), (594, 593, 592, 595), (598, 597, 593, 594), (596, 599, 595, 592), (599, 598, 594, 595), (591, 590, 598, 599), (588, 591, 599, 596), (590, 589, 597, 598), (589, 588, 596, 597), (609, 608, 604, 605), (606, 605, 604, 607), (610, 609, 605, 606), (608, 611, 607, 604), (611, 610, 606, 607), (603, 602, 610, 611), (600, 603, 611, 608), (602, 601, 609, 610), (601, 600, 608, 609), (621, 620, 616, 617), (618, 617, 616, 619), (622, 621, 617, 618), (620, 623, 619, 616), (623, 622, 618, 619), (615, 614, 622, 623), (612, 615, 623, 620), (614, 613, 621, 622), (613, 612, 620, 621), (633, 632, 628, 629), (630, 629, 628, 631), (634, 633, 629, 630), (632, 635, 631, 628), (635, 634, 630, 631), (627, 626, 634, 635), (624, 627, 635, 632), (626, 625, 633, 634), (625, 624, 632, 633), (645, 644, 640, 641), (642, 641, 640, 643), (646, 645, 641, 642), (644, 647, 643, 640), (647, 646, 642, 643), (639, 638, 646, 647), (636, 639, 647, 644), (638, 637, 645, 646), (637, 636, 644, 645), (657, 656, 652, 653), (654, 653, 652, 655), (658, 657, 653, 654), (656, 659, 655, 652), (659, 658, 654, 655), (651, 650, 658, 659), (648, 651, 659, 656), (650, 649, 657, 658), (649, 648, 656, 657), (669, 668, 664, 665), (666, 665, 664, 667), (670, 669, 665, 666), (668, 671, 667, 664), (671, 670, 666, 667), (663, 662, 670, 671), (660, 663, 671, 668), (662, 661, 669, 670), (661, 660, 668, 669), (681, 680, 676, 677), (678, 677, 676, 679), (682, 681, 677, 678), (680, 683, 679, 676), (683, 682, 678, 679), (675, 674, 682, 683), (672, 675, 683, 680), (674, 673, 681, 682), (673, 672, 680, 681), (693, 692, 688, 689), (690, 689, 688, 691), (694, 693, 689, 690), (692, 695, 691, 688), (695, 694, 690, 691), (687, 686, 694, 695), (684, 687, 695, 692), (686, 685, 693, 694), (685, 684, 692, 693), (705, 704, 700, 701), (702, 701, 700, 703), (706, 705, 701, 702), (704, 707, 703, 700), (707, 706, 702, 703), (699, 698, 706, 707), (696, 699, 707, 704), (698, 697, 705, 706), (697, 696, 704, 705), (717, 716, 712, 713), (714, 713, 712, 715), (718, 717, 713, 714), (716, 719, 715, 712), (719, 718, 714, 715), (711, 710, 718, 719), (708, 711, 719, 716), (710, 709, 717, 718), (709, 708, 716, 717), (729, 728, 724, 725), (726, 725, 724, 727), (730, 729, 725, 726), (728, 731, 727, 724), (731, 730, 726, 727), (723, 722, 730, 731), (720, 723, 731, 728), (722, 721, 729, 730), (721, 720, 728, 729), (741, 740, 736, 737), (738, 737, 736, 739), (742, 741, 737, 738), (740, 743, 739, 736), (743, 742, 738, 739), (735, 734, 742, 743), (732, 735, 743, 740), (734, 733, 741, 742), (733, 732, 740, 741), (753, 752, 748, 749), (750, 749, 748, 751), (754, 753, 749, 750), (752, 755, 751, 748), (755, 754, 750, 751), (747, 746, 754, 755), (744, 747, 755, 752), (746, 745, 753, 754), (745, 744, 752, 753), (765, 764, 760, 761), (762, 761, 760, 763), (766, 765, 761, 762), (764, 767, 763, 760), (767, 766, 762, 763), (759, 758, 766, 767), (756, 759, 767, 764), (758, 757, 765, 766), (757, 756, 764, 765), (777, 776, 772, 773), (774, 773, 772, 775), (778, 777, 773, 774), (776, 779, 775, 772), (779, 778, 774, 775), (771, 770, 778, 779), (768, 771, 779, 776), (770, 769, 777, 778), (769, 768, 776, 777), (789, 788, 784, 785), (786, 785, 784, 787), (790, 789, 785, 786), (788, 791, 787, 784), (791, 790, 786, 787), (783, 782, 790, 791), (780, 783, 791, 788), (782, 781, 789, 790), (781, 780, 788, 789), (801, 800, 796, 797), (798, 797, 796, 799), (802, 801, 797, 798), (800, 803, 799, 796), (803, 802, 798, 799), (795, 794, 802, 803), (792, 795, 803, 800), (794, 793, 801, 802), (793, 792, 800, 801), (813, 812, 808, 809), (810, 809, 808, 811), (814, 813, 809, 810), (812, 815, 811, 808), (815, 814, 810, 811), (807, 806, 814, 815), (804, 807, 815, 812), (806, 805, 813, 814), (805, 804, 812, 813), (825, 824, 820, 821), (822, 821, 820, 823), (826, 825, 821, 822), (824, 827, 823, 820), (827, 826, 822, 823), (819, 818, 826, 827), (816, 819, 827, 824), (818, 817, 825, 826), (817, 816, 824, 825), (837, 836, 832, 833), (834, 833, 832, 835), (838, 837, 833, 834), (836, 839, 835, 832), (839, 838, 834, 835), (831, 830, 838, 839), (828, 831, 839, 836), (830, 829, 837, 838), (829, 828, 836, 837)])
me_plane.polygons.foreach_set('use_smooth', [True] * 667)
_uv = me_plane.uv_layers.new(name='UVMap')
_uv.uv.foreach_set('vector', [0.9756, 0.75, 0.9756, 1.0, 1.0, 1.0, 1.0, 0.75, 0.9756, 0.75, 1.0, 0.75, 1.0, 1.0, 0.9756, 1.0, 1.0, 0.75, 1.0, 1.0, 1.0, 1.0, 1.0, 0.75, 0.02439, 1.0, 0.0, 1.0, 0.0, 1.0, 0.02439, 1.0, 0.02439, 1.0, 0.0, 1.0, 0.0, 1.0, 0.02439, 1.0, 0.0, 1.0, 0.0, 1.0, 0.0, 1.0, 0.0, 1.0, 1.0, 0.75, 1.0, 1.0, 1.0, 1.0, 1.0, 0.75, 1.0, 0.75, 1.0, 1.0, 1.0, 1.0, 1.0, 0.75, 0.0, 0.75, 0.0, 0.5, 0.0, 0.5, 0.0, 0.75, 0.0, 0.75, 0.0, 0.5, 0.0, 0.5, 0.0, 0.75, 0.0, 0.75, 0.0, 0.5, 0.0, 0.5, 0.0, 0.75, 0.0, 1.0, 0.0, 0.75, 0.0, 0.75, 0.0, 1.0, 0.0, 1.0, 0.0, 0.75, 0.0, 0.75, 0.0, 1.0, 0.0, 1.0, 0.0, 0.75, 0.0, 0.75, 0.0, 1.0, 1.0, 0.5, 1.0, 0.75, 1.0, 0.75, 1.0, 0.5, 1.0, 0.5, 1.0, 0.75, 1.0, 0.75, 1.0, 0.5, 1.0, 0.5, 1.0, 0.75, 1.0, 0.75, 1.0, 0.5, 0.9756, 0.5, 1.0, 0.5, 1.0, 0.75, 0.9756, 0.75, 0.9756, 0.5, 0.9756, 0.75, 1.0, 0.75, 1.0, 0.5, 0.0, 0.5, 0.0, 0.75, 0.02439, 0.75, 0.02439, 0.5, 0.02439, 0.5, 0.02439, 0.75, 0.04878, 0.75, 0.04878, 0.5, 0.04878, 0.5, 0.04878, 0.75, 0.07317, 0.75, 0.07317, 0.5, 0.07317, 0.5, 0.07317, 0.75, 0.09756, 0.75, 0.09756, 0.5, 0.09756, 0.5, 0.09756, 0.75, 0.122, 0.75, 0.122, 0.5, 0.122, 0.5, 0.122, 0.75, 0.1463, 0.75, 0.1463, 0.5, 0.1463, 0.5, 0.1463, 0.75, 0.1707, 0.75, 0.1707, 0.5, 0.1707, 0.5, 0.1707, 0.75, 0.1951, 0.75, 0.1951, 0.5, 0.1951, 0.5, 0.1951, 0.75, 0.2195, 0.75, 0.2195, 0.5, 0.2195, 0.5, 0.2195, 0.75, 0.2439, 0.75, 0.2439, 0.5, 0.2439, 0.5, 0.2439, 0.75, 0.2683, 0.75, 0.2683, 0.5, 0.2683, 0.5, 0.2683, 0.75, 0.2927, 0.75, 0.2927, 0.5, 0.2927, 0.5, 0.2927, 0.75, 0.3171, 0.75, 0.3171, 0.5, 0.3171, 0.5, 0.3171, 0.75, 0.3415, 0.75, 0.3415, 0.5, 0.3415, 0.5, 0.3415, 0.75, 0.3659, 0.75, 0.3659, 0.5, 0.3659, 0.5, 0.3659, 0.75, 0.3902, 0.75, 0.3902, 0.5, 0.3902, 0.5, 0.3902, 0.75, 0.4146, 0.75, 0.4146, 0.5, 0.4146, 0.5, 0.4146, 0.75, 0.439, 0.75, 0.439, 0.5, 0.439, 0.5, 0.439, 0.75, 0.4634, 0.75, 0.4634, 0.5, 0.4634, 0.5, 0.4634, 0.75, 0.4878, 0.75, 0.4878, 0.5, 0.4878, 0.5, 0.4878, 0.75, 0.5122, 0.75, 0.5122, 0.5, 0.5122, 0.5, 0.5122, 0.75, 0.5366, 0.75, 0.5366, 0.5, 0.5366, 0.5, 0.5366, 0.75, 0.561, 0.75, 0.561, 0.5, 0.561, 0.5, 0.561, 0.75, 0.5854, 0.75, 0.5854, 0.5, 0.5854, 0.5, 0.5854, 0.75, 0.6098, 0.75, 0.6098, 0.5, 0.6098, 0.5, 0.6098, 0.75, 0.6341, 0.75, 0.6341, 0.5, 0.6341, 0.5, 0.6341, 0.75, 0.6585, 0.75, 0.6585, 0.5, 0.6585, 0.5, 0.6585, 0.75, 0.6829, 0.75, 0.6829, 0.5, 0.6829, 0.5, 0.6829, 0.75, 0.7073, 0.75, 0.7073, 0.5, 0.7073, 0.5, 0.7073, 0.75, 0.7317, 0.75, 0.7317, 0.5, 0.7317, 0.5, 0.7317, 0.75, 0.7561, 0.75, 0.7561, 0.5, 0.7561, 0.5, 0.7561, 0.75, 0.7805, 0.75, 0.7805, 0.5, 0.7805, 0.5, 0.7805, 0.75, 0.8049, 0.75, 0.8049, 0.5, 0.8049, 0.5, 0.8049, 0.75, 0.8293, 0.75, 0.8293, 0.5, 0.8293, 0.5, 0.8293, 0.75, 0.8537, 0.75, 0.8537, 0.5, 0.8537, 0.5, 0.8537, 0.75, 0.878, 0.75, 0.878, 0.5, 0.878, 0.5, 0.878, 0.75, 0.9024, 0.75, 0.9024, 0.5, 0.9024, 0.5, 0.9024, 0.75, 0.9268, 0.75, 0.9268, 0.5, 0.9268, 0.5, 0.9268, 0.75, 0.9512, 0.75, 0.9512, 0.5, 0.9512, 0.5, 0.9512, 0.75, 0.9756, 0.75, 0.9756, 0.5, 0.0, 0.5, 0.02439, 0.5, 0.02439, 0.75, 0.0, 0.75, 0.02439, 0.5, 0.04878, 0.5, 0.04878, 0.75, 0.02439, 0.75, 0.04878, 0.5, 0.07317, 0.5, 0.07317, 0.75, 0.04878, 0.75, 0.07317, 0.5, 0.09756, 0.5, 0.09756, 0.75, 0.07317, 0.75, 0.09756, 0.5, 0.122, 0.5, 0.122, 0.75, 0.09756, 0.75, 0.122, 0.5, 0.1463, 0.5, 0.1463, 0.75, 0.122, 0.75, 0.1463, 0.5, 0.1707, 0.5, 0.1707, 0.75, 0.1463, 0.75, 0.1707, 0.5, 0.1951, 0.5, 0.1951, 0.75, 0.1707, 0.75, 0.1951, 0.5, 0.2195, 0.5, 0.2195, 0.75, 0.1951, 0.75, 0.2195, 0.5, 0.2439, 0.5, 0.2439, 0.75, 0.2195, 0.75, 0.2439, 0.5, 0.2683, 0.5, 0.2683, 0.75, 0.2439, 0.75, 0.2683, 0.5, 0.2927, 0.5, 0.2927, 0.75, 0.2683, 0.75, 0.2927, 0.5, 0.3171, 0.5, 0.3171, 0.75, 0.2927, 0.75, 0.3171, 0.5, 0.3415, 0.5, 0.3415, 0.75, 0.3171, 0.75, 0.3415, 0.5, 0.3659, 0.5, 0.3659, 0.75, 0.3415, 0.75, 0.3659, 0.5, 0.3902, 0.5, 0.3902, 0.75, 0.3659, 0.75, 0.3902, 0.5, 0.4146, 0.5, 0.4146, 0.75, 0.3902, 0.75, 0.4146, 0.5, 0.439, 0.5, 0.439, 0.75, 0.4146, 0.75, 0.439, 0.5, 0.4634, 0.5, 0.4634, 0.75, 0.439, 0.75, 0.4634, 0.5, 0.4878, 0.5, 0.4878, 0.75, 0.4634, 0.75, 0.4878, 0.5, 0.5122, 0.5, 0.5122, 0.75, 0.4878, 0.75, 0.5122, 0.5, 0.5366, 0.5, 0.5366, 0.75, 0.5122, 0.75, 0.5366, 0.5, 0.561, 0.5, 0.561, 0.75, 0.5366, 0.75, 0.561, 0.5, 0.5854, 0.5, 0.5854, 0.75, 0.561, 0.75, 0.5854, 0.5, 0.6098, 0.5, 0.6098, 0.75, 0.5854, 0.75, 0.6098, 0.5, 0.6341, 0.5, 0.6341, 0.75, 0.6098, 0.75, 0.6341, 0.5, 0.6585, 0.5, 0.6585, 0.75, 0.6341, 0.75, 0.6585, 0.5, 0.6829, 0.5, 0.6829, 0.75, 0.6585, 0.75, 0.6829, 0.5, 0.7073, 0.5, 0.7073, 0.75, 0.6829, 0.75, 0.7073, 0.5, 0.7317, 0.5, 0.7317, 0.75, 0.7073, 0.75, 0.7317, 0.5, 0.7561, 0.5, 0.7561, 0.75, 0.7317, 0.75, 0.7561, 0.5, 0.7805, 0.5, 0.7805, 0.75, 0.7561, 0.75, 0.7805, 0.5, 0.8049, 0.5, 0.8049, 0.75, 0.7805, 0.75, 0.8049, 0.5, 0.8293, 0.5, 0.8293, 0.75, 0.8049, 0.75, 0.8293, 0.5, 0.8537, 0.5, 0.8537, 0.75, 0.8293, 0.75, 0.8537, 0.5, 0.878, 0.5, 0.878, 0.75, 0.8537, 0.75, 0.878, 0.5, 0.9024, 0.5, 0.9024, 0.75, 0.878, 0.75, 0.9024, 0.5, 0.9268, 0.5, 0.9268, 0.75, 0.9024, 0.75, 0.9268, 0.5, 0.9512, 0.5, 0.9512, 0.75, 0.9268, 0.75, 0.9512, 0.5, 0.9756, 0.5, 0.9756, 0.75, 0.9512, 0.75, 1.0, 1.0, 0.9756, 1.0, 0.9756, 1.0, 1.0, 1.0, 0.9756, 1.0, 0.9512, 1.0, 0.9512, 1.0, 0.9756, 1.0, 0.9512, 1.0, 0.9268, 1.0, 0.9268, 1.0, 0.9512, 1.0, 0.9268, 1.0, 0.9024, 1.0, 0.9024, 1.0, 0.9268, 1.0, 0.9024, 1.0, 0.878, 1.0, 0.878, 1.0, 0.9024, 1.0, 0.878, 1.0, 0.8537, 1.0, 0.8537, 1.0, 0.878, 1.0, 0.8537, 1.0, 0.8293, 1.0, 0.8293, 1.0, 0.8537, 1.0, 0.8293, 1.0, 0.8049, 1.0, 0.8049, 1.0, 0.8293, 1.0, 0.8049, 1.0, 0.7805, 1.0, 0.7805, 1.0, 0.8049, 1.0, 0.7805, 1.0, 0.7561, 1.0, 0.7561, 1.0, 0.7805, 1.0, 0.7561, 1.0, 0.7317, 1.0, 0.7317, 1.0, 0.7561, 1.0, 0.7317, 1.0, 0.7073, 1.0, 0.7073, 1.0, 0.7317, 1.0, 0.7073, 1.0, 0.6829, 1.0, 0.6829, 1.0, 0.7073, 1.0, 0.6829, 1.0, 0.6585, 1.0, 0.6585, 1.0, 0.6829, 1.0, 0.6585, 1.0, 0.6341, 1.0, 0.6341, 1.0, 0.6585, 1.0, 0.6341, 1.0, 0.6098, 1.0, 0.6098, 1.0, 0.6341, 1.0, 0.6098, 1.0, 0.5854, 1.0, 0.5854, 1.0, 0.6098, 1.0, 0.5854, 1.0, 0.561, 1.0, 0.561, 1.0, 0.5854, 1.0, 0.561, 1.0, 0.5366, 1.0, 0.5366, 1.0, 0.561, 1.0, 0.5366, 1.0, 0.5122, 1.0, 0.5122, 1.0, 0.5366, 1.0, 0.5122, 1.0, 0.4878, 1.0, 0.4878, 1.0, 0.5122, 1.0, 0.4878, 1.0, 0.4634, 1.0, 0.4634, 1.0, 0.4878, 1.0, 0.4634, 1.0, 0.439, 1.0, 0.439, 1.0, 0.4634, 1.0, 0.439, 1.0, 0.4146, 1.0, 0.4146, 1.0, 0.439, 1.0, 0.4146, 1.0, 0.3902, 1.0, 0.3902, 1.0, 0.4146, 1.0, 0.3902, 1.0, 0.3659, 1.0, 0.3659, 1.0, 0.3902, 1.0, 0.3659, 1.0, 0.3415, 1.0, 0.3415, 1.0, 0.3659, 1.0, 0.3415, 1.0, 0.3171, 1.0, 0.3171, 1.0, 0.3415, 1.0, 0.3171, 1.0, 0.2927, 1.0, 0.2927, 1.0, 0.3171, 1.0, 0.2927, 1.0, 0.2683, 1.0, 0.2683, 1.0, 0.2927, 1.0, 0.2683, 1.0, 0.2439, 1.0, 0.2439, 1.0, 0.2683, 1.0, 0.2439, 1.0, 0.2195, 1.0, 0.2195, 1.0, 0.2439, 1.0, 0.2195, 1.0, 0.1951, 1.0, 0.1951, 1.0, 0.2195, 1.0, 0.1951, 1.0, 0.1707, 1.0, 0.1707, 1.0, 0.1951, 1.0, 0.1707, 1.0, 0.1463, 1.0, 0.1463, 1.0, 0.1707, 1.0, 0.1463, 1.0, 0.122, 1.0, 0.122, 1.0, 0.1463, 1.0, 0.122, 1.0, 0.09756, 1.0, 0.09756, 1.0, 0.122, 1.0, 0.09756, 1.0, 0.07317, 1.0, 0.07317, 1.0, 0.09756, 1.0, 0.07317, 1.0, 0.04878, 1.0, 0.04878, 1.0, 0.07317, 1.0, 0.04878, 1.0, 0.02439, 1.0, 0.02439, 1.0, 0.04878, 1.0, 1.0, 1.0, 0.9756, 1.0, 0.9756, 1.0, 1.0, 1.0, 0.9756, 1.0, 0.9512, 1.0, 0.9512, 1.0, 0.9756, 1.0, 0.9512, 1.0, 0.9268, 1.0, 0.9268, 1.0, 0.9512, 1.0, 0.9268, 1.0, 0.9024, 1.0, 0.9024, 1.0, 0.9268, 1.0, 0.9024, 1.0, 0.878, 1.0, 0.878, 1.0, 0.9024, 1.0, 0.878, 1.0, 0.8537, 1.0, 0.8537, 1.0, 0.878, 1.0, 0.8537, 1.0, 0.8293, 1.0, 0.8293, 1.0, 0.8537, 1.0, 0.8293, 1.0, 0.8049, 1.0, 0.8049, 1.0, 0.8293, 1.0, 0.8049, 1.0, 0.7805, 1.0, 0.7805, 1.0, 0.8049, 1.0, 0.7805, 1.0, 0.7561, 1.0, 0.7561, 1.0, 0.7805, 1.0, 0.7561, 1.0, 0.7317, 1.0, 0.7317, 1.0, 0.7561, 1.0, 0.7317, 1.0, 0.7073, 1.0, 0.7073, 1.0, 0.7317, 1.0, 0.7073, 1.0, 0.6829, 1.0, 0.6829, 1.0, 0.7073, 1.0, 0.6829, 1.0, 0.6585, 1.0, 0.6585, 1.0, 0.6829, 1.0, 0.6585, 1.0, 0.6341, 1.0, 0.6341, 1.0, 0.6585, 1.0, 0.6341, 1.0, 0.6098, 1.0, 0.6098, 1.0, 0.6341, 1.0, 0.6098, 1.0, 0.5854, 1.0, 0.5854, 1.0, 0.6098, 1.0, 0.5854, 1.0, 0.561, 1.0, 0.561, 1.0, 0.5854, 1.0, 0.561, 1.0, 0.5366, 1.0, 0.5366, 1.0, 0.561, 1.0, 0.5366, 1.0, 0.5122, 1.0, 0.5122, 1.0, 0.5366, 1.0, 0.5122, 1.0, 0.4878, 1.0, 0.4878, 1.0, 0.5122, 1.0, 0.4878, 1.0, 0.4634, 1.0, 0.4634, 1.0, 0.4878, 1.0, 0.4634, 1.0, 0.439, 1.0, 0.439, 1.0, 0.4634, 1.0, 0.439, 1.0, 0.4146, 1.0, 0.4146, 1.0, 0.439, 1.0, 0.4146, 1.0, 0.3902, 1.0, 0.3902, 1.0, 0.4146, 1.0, 0.3902, 1.0, 0.3659, 1.0, 0.3659, 1.0, 0.3902, 1.0, 0.3659, 1.0, 0.3415, 1.0, 0.3415, 1.0, 0.3659, 1.0, 0.3415, 1.0, 0.3171, 1.0, 0.3171, 1.0, 0.3415, 1.0, 0.3171, 1.0, 0.2927, 1.0, 0.2927, 1.0, 0.3171, 1.0, 0.2927, 1.0, 0.2683, 1.0, 0.2683, 1.0, 0.2927, 1.0, 0.2683, 1.0, 0.2439, 1.0, 0.2439, 1.0, 0.2683, 1.0, 0.2439, 1.0, 0.2195, 1.0, 0.2195, 1.0, 0.2439, 1.0, 0.2195, 1.0, 0.1951, 1.0, 0.1951, 1.0, 0.2195, 1.0, 0.1951, 1.0, 0.1707, 1.0, 0.1707, 1.0, 0.1951, 1.0, 0.1707, 1.0, 0.1463, 1.0, 0.1463, 1.0, 0.1707, 1.0, 0.1463, 1.0, 0.122, 1.0, 0.122, 1.0, 0.1463, 1.0, 0.122, 1.0, 0.09756, 1.0, 0.09756, 1.0, 0.122, 1.0, 0.09756, 1.0, 0.07317, 1.0, 0.07317, 1.0, 0.09756, 1.0, 0.07317, 1.0, 0.04878, 1.0, 0.04878, 1.0, 0.07317, 1.0, 0.04878, 1.0, 0.02439, 1.0, 0.02439, 1.0, 0.04878, 1.0, 1.0, 1.0, 0.9756, 1.0, 0.9756, 1.0, 1.0, 1.0, 0.9756, 1.0, 0.9512, 1.0, 0.9512, 1.0, 0.9756, 1.0, 0.9512, 1.0, 0.9268, 1.0, 0.9268, 1.0, 0.9512, 1.0, 0.9268, 1.0, 0.9024, 1.0, 0.9024, 1.0, 0.9268, 1.0, 0.9024, 1.0, 0.878, 1.0, 0.878, 1.0, 0.9024, 1.0, 0.878, 1.0, 0.8537, 1.0, 0.8537, 1.0, 0.878, 1.0, 0.8537, 1.0, 0.8293, 1.0, 0.8293, 1.0, 0.8537, 1.0, 0.8293, 1.0, 0.8049, 1.0, 0.8049, 1.0, 0.8293, 1.0, 0.8049, 1.0, 0.7805, 1.0, 0.7805, 1.0, 0.8049, 1.0, 0.7805, 1.0, 0.7561, 1.0, 0.7561, 1.0, 0.7805, 1.0, 0.7561, 1.0, 0.7317, 1.0, 0.7317, 1.0, 0.7561, 1.0, 0.7317, 1.0, 0.7073, 1.0, 0.7073, 1.0, 0.7317, 1.0, 0.7073, 1.0, 0.6829, 1.0, 0.6829, 1.0, 0.7073, 1.0, 0.6829, 1.0, 0.6585, 1.0, 0.6585, 1.0, 0.6829, 1.0, 0.6585, 1.0, 0.6341, 1.0, 0.6341, 1.0, 0.6585, 1.0, 0.6341, 1.0, 0.6098, 1.0, 0.6098, 1.0, 0.6341, 1.0, 0.6098, 1.0, 0.5854, 1.0, 0.5854, 1.0, 0.6098, 1.0, 0.5854, 1.0, 0.561, 1.0, 0.561, 1.0, 0.5854, 1.0, 0.561, 1.0, 0.5366, 1.0, 0.5366, 1.0, 0.561, 1.0, 0.5366, 1.0, 0.5122, 1.0, 0.5122, 1.0, 0.5366, 1.0, 0.5122, 1.0, 0.4878, 1.0, 0.4878, 1.0, 0.5122, 1.0, 0.4878, 1.0, 0.4634, 1.0, 0.4634, 1.0, 0.4878, 1.0, 0.4634, 1.0, 0.439, 1.0, 0.439, 1.0, 0.4634, 1.0, 0.439, 1.0, 0.4146, 1.0, 0.4146, 1.0, 0.439, 1.0, 0.4146, 1.0, 0.3902, 1.0, 0.3902, 1.0, 0.4146, 1.0, 0.3902, 1.0, 0.3659, 1.0, 0.3659, 1.0, 0.3902, 1.0, 0.3659, 1.0, 0.3415, 1.0, 0.3415, 1.0, 0.3659, 1.0, 0.3415, 1.0, 0.3171, 1.0, 0.3171, 1.0, 0.3415, 1.0, 0.3171, 1.0, 0.2927, 1.0, 0.2927, 1.0, 0.3171, 1.0, 0.2927, 1.0, 0.2683, 1.0, 0.2683, 1.0, 0.2927, 1.0, 0.2683, 1.0, 0.2439, 1.0, 0.2439, 1.0, 0.2683, 1.0, 0.2439, 1.0, 0.2195, 1.0, 0.2195, 1.0, 0.2439, 1.0, 0.2195, 1.0, 0.1951, 1.0, 0.1951, 1.0, 0.2195, 1.0, 0.1951, 1.0, 0.1707, 1.0, 0.1707, 1.0, 0.1951, 1.0, 0.1707, 1.0, 0.1463, 1.0, 0.1463, 1.0, 0.1707, 1.0, 0.1463, 1.0, 0.122, 1.0, 0.122, 1.0, 0.1463, 1.0, 0.122, 1.0, 0.09756, 1.0, 0.09756, 1.0, 0.122, 1.0, 0.09756, 1.0, 0.07317, 1.0, 0.07317, 1.0, 0.09756, 1.0, 0.07317, 1.0, 0.04878, 1.0, 0.04878, 1.0, 0.07317, 1.0, 0.04878, 1.0, 0.02439, 1.0, 0.02439, 1.0, 0.04878, 1.0, 0.0, 0.75, 0.02439, 0.75, 0.02439, 1.0, 0.0, 1.0, 0.02439, 0.75, 0.04878, 0.75, 0.04878, 1.0, 0.02439, 1.0, 0.04878, 0.75, 0.07317, 0.75, 0.07317, 1.0, 0.04878, 1.0, 0.07317, 0.75, 0.09756, 0.75, 0.09756, 1.0, 0.07317, 1.0, 0.09756, 0.75, 0.122, 0.75, 0.122, 1.0, 0.09756, 1.0, 0.122, 0.75, 0.1463, 0.75, 0.1463, 1.0, 0.122, 1.0, 0.1463, 0.75, 0.1707, 0.75, 0.1707, 1.0, 0.1463, 1.0, 0.1707, 0.75, 0.1951, 0.75, 0.1951, 1.0, 0.1707, 1.0, 0.1951, 0.75, 0.2195, 0.75, 0.2195, 1.0, 0.1951, 1.0, 0.2195, 0.75, 0.2439, 0.75, 0.2439, 1.0, 0.2195, 1.0, 0.2439, 0.75, 0.2683, 0.75, 0.2683, 1.0, 0.2439, 1.0, 0.2683, 0.75, 0.2927, 0.75, 0.2927, 1.0, 0.2683, 1.0, 0.2927, 0.75, 0.3171, 0.75, 0.3171, 1.0, 0.2927, 1.0, 0.3171, 0.75, 0.3415, 0.75, 0.3415, 1.0, 0.3171, 1.0, 0.3415, 0.75, 0.3659, 0.75, 0.3659, 1.0, 0.3415, 1.0, 0.3659, 0.75, 0.3902, 0.75, 0.3902, 1.0, 0.3659, 1.0, 0.3902, 0.75, 0.4146, 0.75, 0.4146, 1.0, 0.3902, 1.0, 0.4146, 0.75, 0.439, 0.75, 0.439, 1.0, 0.4146, 1.0, 0.439, 0.75, 0.4634, 0.75, 0.4634, 1.0, 0.439, 1.0, 0.4634, 0.75, 0.4878, 0.75, 0.4878, 1.0, 0.4634, 1.0, 0.4878, 0.75, 0.5122, 0.75, 0.5122, 1.0, 0.4878, 1.0, 0.5122, 0.75, 0.5366, 0.75, 0.5366, 1.0, 0.5122, 1.0, 0.5366, 0.75, 0.561, 0.75, 0.561, 1.0, 0.5366, 1.0, 0.561, 0.75, 0.5854, 0.75, 0.5854, 1.0, 0.561, 1.0, 0.5854, 0.75, 0.6098, 0.75, 0.6098, 1.0, 0.5854, 1.0, 0.6098, 0.75, 0.6341, 0.75, 0.6341, 1.0, 0.6098, 1.0, 0.6341, 0.75, 0.6585, 0.75, 0.6585, 1.0, 0.6341, 1.0, 0.6585, 0.75, 0.6829, 0.75, 0.6829, 1.0, 0.6585, 1.0, 0.6829, 0.75, 0.7073, 0.75, 0.7073, 1.0, 0.6829, 1.0, 0.7073, 0.75, 0.7317, 0.75, 0.7317, 1.0, 0.7073, 1.0, 0.7317, 0.75, 0.7561, 0.75, 0.7561, 1.0, 0.7317, 1.0, 0.7561, 0.75, 0.7805, 0.75, 0.7805, 1.0, 0.7561, 1.0, 0.7805, 0.75, 0.8049, 0.75, 0.8049, 1.0, 0.7805, 1.0, 0.8049, 0.75, 0.8293, 0.75, 0.8293, 1.0, 0.8049, 1.0, 0.8293, 0.75, 0.8537, 0.75, 0.8537, 1.0, 0.8293, 1.0, 0.8537, 0.75, 0.878, 0.75, 0.878, 1.0, 0.8537, 1.0, 0.878, 0.75, 0.9024, 0.75, 0.9024, 1.0, 0.878, 1.0, 0.9024, 0.75, 0.9268, 0.75, 0.9268, 1.0, 0.9024, 1.0, 0.9268, 0.75, 0.9512, 0.75, 0.9512, 1.0, 0.9268, 1.0, 0.9512, 0.75, 0.9756, 0.75, 0.9756, 1.0, 0.9512, 1.0, 0.0, 0.75, 0.0, 1.0, 0.02439, 1.0, 0.02439, 0.75, 0.02439, 0.75, 0.02439, 1.0, 0.04878, 1.0, 0.04878, 0.75, 0.04878, 0.75, 0.04878, 1.0, 0.07317, 1.0, 0.07317, 0.75, 0.07317, 0.75, 0.07317, 1.0, 0.09756, 1.0, 0.09756, 0.75, 0.09756, 0.75, 0.09756, 1.0, 0.122, 1.0, 0.122, 0.75, 0.122, 0.75, 0.122, 1.0, 0.1463, 1.0, 0.1463, 0.75, 0.1463, 0.75, 0.1463, 1.0, 0.1707, 1.0, 0.1707, 0.75, 0.1707, 0.75, 0.1707, 1.0, 0.1951, 1.0, 0.1951, 0.75, 0.1951, 0.75, 0.1951, 1.0, 0.2195, 1.0, 0.2195, 0.75, 0.2195, 0.75, 0.2195, 1.0, 0.2439, 1.0, 0.2439, 0.75, 0.2439, 0.75, 0.2439, 1.0, 0.2683, 1.0, 0.2683, 0.75, 0.2683, 0.75, 0.2683, 1.0, 0.2927, 1.0, 0.2927, 0.75, 0.2927, 0.75, 0.2927, 1.0, 0.3171, 1.0, 0.3171, 0.75, 0.3171, 0.75, 0.3171, 1.0, 0.3415, 1.0, 0.3415, 0.75, 0.3415, 0.75, 0.3415, 1.0, 0.3659, 1.0, 0.3659, 0.75, 0.3659, 0.75, 0.3659, 1.0, 0.3902, 1.0, 0.3902, 0.75, 0.3902, 0.75, 0.3902, 1.0, 0.4146, 1.0, 0.4146, 0.75, 0.4146, 0.75, 0.4146, 1.0, 0.439, 1.0, 0.439, 0.75, 0.439, 0.75, 0.439, 1.0, 0.4634, 1.0, 0.4634, 0.75, 0.4634, 0.75, 0.4634, 1.0, 0.4878, 1.0, 0.4878, 0.75, 0.4878, 0.75, 0.4878, 1.0, 0.5122, 1.0, 0.5122, 0.75, 0.5122, 0.75, 0.5122, 1.0, 0.5366, 1.0, 0.5366, 0.75, 0.5366, 0.75, 0.5366, 1.0, 0.561, 1.0, 0.561, 0.75, 0.561, 0.75, 0.561, 1.0, 0.5854, 1.0, 0.5854, 0.75, 0.5854, 0.75, 0.5854, 1.0, 0.6098, 1.0, 0.6098, 0.75, 0.6098, 0.75, 0.6098, 1.0, 0.6341, 1.0, 0.6341, 0.75, 0.6341, 0.75, 0.6341, 1.0, 0.6585, 1.0, 0.6585, 0.75, 0.6585, 0.75, 0.6585, 1.0, 0.6829, 1.0, 0.6829, 0.75, 0.6829, 0.75, 0.6829, 1.0, 0.7073, 1.0, 0.7073, 0.75, 0.7073, 0.75, 0.7073, 1.0, 0.7317, 1.0, 0.7317, 0.75, 0.7317, 0.75, 0.7317, 1.0, 0.7561, 1.0, 0.7561, 0.75, 0.7561, 0.75, 0.7561, 1.0, 0.7805, 1.0, 0.7805, 0.75, 0.7805, 0.75, 0.7805, 1.0, 0.8049, 1.0, 0.8049, 0.75, 0.8049, 0.75, 0.8049, 1.0, 0.8293, 1.0, 0.8293, 0.75, 0.8293, 0.75, 0.8293, 1.0, 0.8537, 1.0, 0.8537, 0.75, 0.8537, 0.75, 0.8537, 1.0, 0.878, 1.0, 0.878, 0.75, 0.878, 0.75, 0.878, 1.0, 0.9024, 1.0, 0.9024, 0.75, 0.9024, 0.75, 0.9024, 1.0, 0.9268, 1.0, 0.9268, 0.75, 0.9268, 0.75, 0.9268, 1.0, 0.9512, 1.0, 0.9512, 0.75, 0.9512, 0.75, 0.9512, 1.0, 0.9756, 1.0, 0.9756, 0.75, 0.02439, 1.0, 0.0, 1.0, 0.0, 1.0, 0.02439, 1.0, 0.02439, 1.0, 0.0, 1.0, 0.0, 1.0, 0.02439, 1.0, 0.0, 1.0, 0.02439, 1.0, 0.02439, 1.0, 0.0, 1.0, 0.02439, 1.0, 0.02439, 1.0, 0.02439, 1.0, 0.02439, 1.0, 0.02439, 1.0, 0.02439, 1.0, 0.02439, 1.0, 0.02439, 1.0, 0.0, 1.0, 0.02439, 1.0, 0.02439, 1.0, 0.0, 1.0, 0.02439, 1.0, 0.0, 1.0, 0.0, 1.0, 0.02439, 1.0, 0.0, 1.0, 0.0, 1.0, 0.0, 1.0, 0.0, 1.0, 0.0, 1.0, 0.0, 1.0, 0.0, 1.0, 0.0, 1.0, 0.02439, 1.0, 0.0, 1.0, 0.0, 1.0, 0.02439, 1.0, 0.02439, 1.0, 0.0, 1.0, 0.0, 1.0, 0.02439, 1.0, 0.0, 1.0, 0.02439, 1.0, 0.02439, 1.0, 0.0, 1.0, 0.02439, 1.0, 0.02439, 1.0, 0.02439, 1.0, 0.02439, 1.0, 0.02439, 1.0, 0.02439, 1.0, 0.02439, 1.0, 0.02439, 1.0, 0.0, 1.0, 0.02439, 1.0, 0.02439, 1.0, 0.0, 1.0, 0.02439, 1.0, 0.0, 1.0, 0.0, 1.0, 0.02439, 1.0, 0.0, 1.0, 0.0, 1.0, 0.0, 1.0, 0.0, 1.0, 0.0, 1.0, 0.0, 1.0, 0.0, 1.0, 0.0, 1.0, 0.02439, 1.0, 0.0, 1.0, 0.0, 1.0, 0.02439, 1.0, 0.02439, 1.0, 0.0, 1.0, 0.0, 1.0, 0.02439, 1.0, 0.0, 1.0, 0.02439, 1.0, 0.02439, 1.0, 0.0, 1.0, 0.02439, 1.0, 0.02439, 1.0, 0.02439, 1.0, 0.02439, 1.0, 0.02439, 1.0, 0.02439, 1.0, 0.02439, 1.0, 0.02439, 1.0, 0.0, 1.0, 0.02439, 1.0, 0.02439, 1.0, 0.0, 1.0, 0.02439, 1.0, 0.0, 1.0, 0.0, 1.0, 0.02439, 1.0, 0.0, 1.0, 0.0, 1.0, 0.0, 1.0, 0.0, 1.0, 0.0, 1.0, 0.0, 1.0, 0.0, 1.0, 0.0, 1.0, 0.02439, 1.0, 0.0, 1.0, 0.0, 1.0, 0.02439, 1.0, 0.02439, 1.0, 0.0, 1.0, 0.0, 1.0, 0.02439, 1.0, 0.0, 1.0, 0.02439, 1.0, 0.02439, 1.0, 0.0, 1.0, 0.02439, 1.0, 0.02439, 1.0, 0.02439, 1.0, 0.02439, 1.0, 0.02439, 1.0, 0.02439, 1.0, 0.02439, 1.0, 0.02439, 1.0, 0.0, 1.0, 0.02439, 1.0, 0.02439, 1.0, 0.0, 1.0, 0.02439, 1.0, 0.0, 1.0, 0.0, 1.0, 0.02439, 1.0, 0.0, 1.0, 0.0, 1.0, 0.0, 1.0, 0.0, 1.0, 0.0, 1.0, 0.0, 1.0, 0.0, 1.0, 0.0, 1.0, 0.02439, 1.0, 0.0, 1.0, 0.0, 1.0, 0.02439, 1.0, 0.02439, 1.0, 0.0, 1.0, 0.0, 1.0, 0.02439, 1.0, 0.0, 1.0, 0.02439, 1.0, 0.02439, 1.0, 0.0, 1.0, 0.02439, 1.0, 0.02439, 1.0, 0.02439, 1.0, 0.02439, 1.0, 0.02439, 1.0, 0.02439, 1.0, 0.02439, 1.0, 0.02439, 1.0, 0.0, 1.0, 0.02439, 1.0, 0.02439, 1.0, 0.0, 1.0, 0.02439, 1.0, 0.0, 1.0, 0.0, 1.0, 0.02439, 1.0, 0.0, 1.0, 0.0, 1.0, 0.0, 1.0, 0.0, 1.0, 0.0, 1.0, 0.0, 1.0, 0.0, 1.0, 0.0, 1.0, 0.02439, 1.0, 0.0, 1.0, 0.0, 1.0, 0.02439, 1.0, 0.02439, 1.0, 0.0, 1.0, 0.0, 1.0, 0.02439, 1.0, 0.0, 1.0, 0.02439, 1.0, 0.02439, 1.0, 0.0, 1.0, 0.02439, 1.0, 0.02439, 1.0, 0.02439, 1.0, 0.02439, 1.0, 0.02439, 1.0, 0.02439, 1.0, 0.02439, 1.0, 0.02439, 1.0, 0.0, 1.0, 0.02439, 1.0, 0.02439, 1.0, 0.0, 1.0, 0.02439, 1.0, 0.0, 1.0, 0.0, 1.0, 0.02439, 1.0, 0.0, 1.0, 0.0, 1.0, 0.0, 1.0, 0.0, 1.0, 0.0, 1.0, 0.0, 1.0, 0.0, 1.0, 0.0, 1.0, 0.02439, 1.0, 0.0, 1.0, 0.0, 1.0, 0.02439, 1.0, 0.02439, 1.0, 0.0, 1.0, 0.0, 1.0, 0.02439, 1.0, 0.0, 1.0, 0.02439, 1.0, 0.02439, 1.0, 0.0, 1.0, 0.02439, 1.0, 0.02439, 1.0, 0.02439, 1.0, 0.02439, 1.0, 0.02439, 1.0, 0.02439, 1.0, 0.02439, 1.0, 0.02439, 1.0, 0.0, 1.0, 0.02439, 1.0, 0.02439, 1.0, 0.0, 1.0, 0.02439, 1.0, 0.0, 1.0, 0.0, 1.0, 0.02439, 1.0, 0.0, 1.0, 0.0, 1.0, 0.0, 1.0, 0.0, 1.0, 0.0, 1.0, 0.0, 1.0, 0.0, 1.0, 0.0, 1.0, 0.02439, 1.0, 0.0, 1.0, 0.0, 1.0, 0.02439, 1.0, 0.02439, 1.0, 0.0, 1.0, 0.0, 1.0, 0.02439, 1.0, 0.0, 1.0, 0.02439, 1.0, 0.02439, 1.0, 0.0, 1.0, 0.02439, 1.0, 0.02439, 1.0, 0.02439, 1.0, 0.02439, 1.0, 0.02439, 1.0, 0.02439, 1.0, 0.02439, 1.0, 0.02439, 1.0, 0.0, 1.0, 0.02439, 1.0, 0.02439, 1.0, 0.0, 1.0, 0.02439, 1.0, 0.0, 1.0, 0.0, 1.0, 0.02439, 1.0, 0.0, 1.0, 0.0, 1.0, 0.0, 1.0, 0.0, 1.0, 0.0, 1.0, 0.0, 1.0, 0.0, 1.0, 0.0, 1.0, 0.02439, 1.0, 0.0, 1.0, 0.0, 1.0, 0.02439, 1.0, 0.02439, 1.0, 0.0, 1.0, 0.0, 1.0, 0.02439, 1.0, 0.0, 1.0, 0.02439, 1.0, 0.02439, 1.0, 0.0, 1.0, 0.02439, 1.0, 0.02439, 1.0, 0.02439, 1.0, 0.02439, 1.0, 0.02439, 1.0, 0.02439, 1.0, 0.02439, 1.0, 0.02439, 1.0, 0.0, 1.0, 0.02439, 1.0, 0.02439, 1.0, 0.0, 1.0, 0.02439, 1.0, 0.0, 1.0, 0.0, 1.0, 0.02439, 1.0, 0.0, 1.0, 0.0, 1.0, 0.0, 1.0, 0.0, 1.0, 0.0, 1.0, 0.0, 1.0, 0.0, 1.0, 0.0, 1.0, 0.02439, 1.0, 0.0, 1.0, 0.0, 1.0, 0.02439, 1.0, 0.02439, 1.0, 0.0, 1.0, 0.0, 1.0, 0.02439, 1.0, 0.0, 1.0, 0.02439, 1.0, 0.02439, 1.0, 0.0, 1.0, 0.02439, 1.0, 0.02439, 1.0, 0.02439, 1.0, 0.02439, 1.0, 0.02439, 1.0, 0.02439, 1.0, 0.02439, 1.0, 0.02439, 1.0, 0.0, 1.0, 0.02439, 1.0, 0.02439, 1.0, 0.0, 1.0, 0.02439, 1.0, 0.0, 1.0, 0.0, 1.0, 0.02439, 1.0, 0.0, 1.0, 0.0, 1.0, 0.0, 1.0, 0.0, 1.0, 0.0, 1.0, 0.0, 1.0, 0.0, 1.0, 0.0, 1.0, 0.02439, 1.0, 0.0, 1.0, 0.0, 1.0, 0.02439, 1.0, 0.02439, 1.0, 0.0, 1.0, 0.0, 1.0, 0.02439, 1.0, 0.0, 1.0, 0.02439, 1.0, 0.02439, 1.0, 0.0, 1.0, 0.02439, 1.0, 0.02439, 1.0, 0.02439, 1.0, 0.02439, 1.0, 0.02439, 1.0, 0.02439, 1.0, 0.02439, 1.0, 0.02439, 1.0, 0.0, 1.0, 0.02439, 1.0, 0.02439, 1.0, 0.0, 1.0, 0.02439, 1.0, 0.0, 1.0, 0.0, 1.0, 0.02439, 1.0, 0.0, 1.0, 0.0, 1.0, 0.0, 1.0, 0.0, 1.0, 0.0, 1.0, 0.0, 1.0, 0.0, 1.0, 0.0, 1.0, 0.02439, 1.0, 0.0, 1.0, 0.0, 1.0, 0.02439, 1.0, 0.02439, 1.0, 0.0, 1.0, 0.0, 1.0, 0.02439, 1.0, 0.0, 1.0, 0.02439, 1.0, 0.02439, 1.0, 0.0, 1.0, 0.02439, 1.0, 0.02439, 1.0, 0.02439, 1.0, 0.02439, 1.0, 0.02439, 1.0, 0.02439, 1.0, 0.02439, 1.0, 0.02439, 1.0, 0.0, 1.0, 0.02439, 1.0, 0.02439, 1.0, 0.0, 1.0, 0.02439, 1.0, 0.0, 1.0, 0.0, 1.0, 0.02439, 1.0, 0.0, 1.0, 0.0, 1.0, 0.0, 1.0, 0.0, 1.0, 0.0, 1.0, 0.0, 1.0, 0.0, 1.0, 0.0, 1.0, 0.02439, 1.0, 0.0, 1.0, 0.0, 1.0, 0.02439, 1.0, 0.02439, 1.0, 0.0, 1.0, 0.0, 1.0, 0.02439, 1.0, 0.0, 1.0, 0.02439, 1.0, 0.02439, 1.0, 0.0, 1.0, 0.02439, 1.0, 0.02439, 1.0, 0.02439, 1.0, 0.02439, 1.0, 0.02439, 1.0, 0.02439, 1.0, 0.02439, 1.0, 0.02439, 1.0, 0.0, 1.0, 0.02439, 1.0, 0.02439, 1.0, 0.0, 1.0, 0.02439, 1.0, 0.0, 1.0, 0.0, 1.0, 0.02439, 1.0, 0.0, 1.0, 0.0, 1.0, 0.0, 1.0, 0.0, 1.0, 0.0, 1.0, 0.0, 1.0, 0.0, 1.0, 0.0, 1.0, 0.02439, 1.0, 0.0, 1.0, 0.0, 1.0, 0.02439, 1.0, 0.02439, 1.0, 0.0, 1.0, 0.0, 1.0, 0.02439, 1.0, 0.0, 1.0, 0.02439, 1.0, 0.02439, 1.0, 0.0, 1.0, 0.02439, 1.0, 0.02439, 1.0, 0.02439, 1.0, 0.02439, 1.0, 0.02439, 1.0, 0.02439, 1.0, 0.02439, 1.0, 0.02439, 1.0, 0.0, 1.0, 0.02439, 1.0, 0.02439, 1.0, 0.0, 1.0, 0.02439, 1.0, 0.0, 1.0, 0.0, 1.0, 0.02439, 1.0, 0.0, 1.0, 0.0, 1.0, 0.0, 1.0, 0.0, 1.0, 0.0, 1.0, 0.0, 1.0, 0.0, 1.0, 0.0, 1.0, 0.02439, 1.0, 0.0, 1.0, 0.0, 1.0, 0.02439, 1.0, 0.02439, 1.0, 0.0, 1.0, 0.0, 1.0, 0.02439, 1.0, 0.0, 1.0, 0.02439, 1.0, 0.02439, 1.0, 0.0, 1.0, 0.02439, 1.0, 0.02439, 1.0, 0.02439, 1.0, 0.02439, 1.0, 0.02439, 1.0, 0.02439, 1.0, 0.02439, 1.0, 0.02439, 1.0, 0.0, 1.0, 0.02439, 1.0, 0.02439, 1.0, 0.0, 1.0, 0.02439, 1.0, 0.0, 1.0, 0.0, 1.0, 0.02439, 1.0, 0.0, 1.0, 0.0, 1.0, 0.0, 1.0, 0.0, 1.0, 0.0, 1.0, 0.0, 1.0, 0.0, 1.0, 0.0, 1.0, 0.02439, 1.0, 0.0, 1.0, 0.0, 1.0, 0.02439, 1.0, 0.02439, 1.0, 0.0, 1.0, 0.0, 1.0, 0.02439, 1.0, 0.0, 1.0, 0.02439, 1.0, 0.02439, 1.0, 0.0, 1.0, 0.02439, 1.0, 0.02439, 1.0, 0.02439, 1.0, 0.02439, 1.0, 0.02439, 1.0, 0.02439, 1.0, 0.02439, 1.0, 0.02439, 1.0, 0.0, 1.0, 0.02439, 1.0, 0.02439, 1.0, 0.0, 1.0, 0.02439, 1.0, 0.0, 1.0, 0.0, 1.0, 0.02439, 1.0, 0.0, 1.0, 0.0, 1.0, 0.0, 1.0, 0.0, 1.0, 0.0, 1.0, 0.0, 1.0, 0.0, 1.0, 0.0, 1.0, 0.02439, 1.0, 0.0, 1.0, 0.0, 1.0, 0.02439, 1.0, 0.02439, 1.0, 0.0, 1.0, 0.0, 1.0, 0.02439, 1.0, 0.0, 1.0, 0.02439, 1.0, 0.02439, 1.0, 0.0, 1.0, 0.02439, 1.0, 0.02439, 1.0, 0.02439, 1.0, 0.02439, 1.0, 0.02439, 1.0, 0.02439, 1.0, 0.02439, 1.0, 0.02439, 1.0, 0.0, 1.0, 0.02439, 1.0, 0.02439, 1.0, 0.0, 1.0, 0.02439, 1.0, 0.0, 1.0, 0.0, 1.0, 0.02439, 1.0, 0.0, 1.0, 0.0, 1.0, 0.0, 1.0, 0.0, 1.0, 0.0, 1.0, 0.0, 1.0, 0.0, 1.0, 0.0, 1.0, 0.02439, 1.0, 0.0, 1.0, 0.0, 1.0, 0.02439, 1.0, 0.02439, 1.0, 0.0, 1.0, 0.0, 1.0, 0.02439, 1.0, 0.0, 1.0, 0.02439, 1.0, 0.02439, 1.0, 0.0, 1.0, 0.02439, 1.0, 0.02439, 1.0, 0.02439, 1.0, 0.02439, 1.0, 0.02439, 1.0, 0.02439, 1.0, 0.02439, 1.0, 0.02439, 1.0, 0.0, 1.0, 0.02439, 1.0, 0.02439, 1.0, 0.0, 1.0, 0.02439, 1.0, 0.0, 1.0, 0.0, 1.0, 0.02439, 1.0, 0.0, 1.0, 0.0, 1.0, 0.0, 1.0, 0.0, 1.0, 0.0, 1.0, 0.0, 1.0, 0.0, 1.0, 0.0, 1.0, 0.02439, 1.0, 0.0, 1.0, 0.0, 1.0, 0.02439, 1.0, 0.02439, 1.0, 0.0, 1.0, 0.0, 1.0, 0.02439, 1.0, 0.0, 1.0, 0.02439, 1.0, 0.02439, 1.0, 0.0, 1.0, 0.02439, 1.0, 0.02439, 1.0, 0.02439, 1.0, 0.02439, 1.0, 0.02439, 1.0, 0.02439, 1.0, 0.02439, 1.0, 0.02439, 1.0, 0.0, 1.0, 0.02439, 1.0, 0.02439, 1.0, 0.0, 1.0, 0.02439, 1.0, 0.0, 1.0, 0.0, 1.0, 0.02439, 1.0, 0.0, 1.0, 0.0, 1.0, 0.0, 1.0, 0.0, 1.0, 0.0, 1.0, 0.0, 1.0, 0.0, 1.0, 0.0, 1.0, 0.02439, 1.0, 0.0, 1.0, 0.0, 1.0, 0.02439, 1.0, 0.02439, 1.0, 0.0, 1.0, 0.0, 1.0, 0.02439, 1.0, 0.0, 1.0, 0.02439, 1.0, 0.02439, 1.0, 0.0, 1.0, 0.02439, 1.0, 0.02439, 1.0, 0.02439, 1.0, 0.02439, 1.0, 0.02439, 1.0, 0.02439, 1.0, 0.02439, 1.0, 0.02439, 1.0, 0.0, 1.0, 0.02439, 1.0, 0.02439, 1.0, 0.0, 1.0, 0.02439, 1.0, 0.0, 1.0, 0.0, 1.0, 0.02439, 1.0, 0.0, 1.0, 0.0, 1.0, 0.0, 1.0, 0.0, 1.0, 0.0, 1.0, 0.0, 1.0, 0.0, 1.0, 0.0, 1.0, 0.02439, 1.0, 0.0, 1.0, 0.0, 1.0, 0.02439, 1.0, 0.02439, 1.0, 0.0, 1.0, 0.0, 1.0, 0.02439, 1.0, 0.0, 1.0, 0.02439, 1.0, 0.02439, 1.0, 0.0, 1.0, 0.02439, 1.0, 0.02439, 1.0, 0.02439, 1.0, 0.02439, 1.0, 0.02439, 1.0, 0.02439, 1.0, 0.02439, 1.0, 0.02439, 1.0, 0.0, 1.0, 0.02439, 1.0, 0.02439, 1.0, 0.0, 1.0, 0.02439, 1.0, 0.0, 1.0, 0.0, 1.0, 0.02439, 1.0, 0.0, 1.0, 0.0, 1.0, 0.0, 1.0, 0.0, 1.0, 0.0, 1.0, 0.0, 1.0, 0.0, 1.0, 0.0, 1.0, 0.02439, 1.0, 0.0, 1.0, 0.0, 1.0, 0.02439, 1.0, 0.02439, 1.0, 0.0, 1.0, 0.0, 1.0, 0.02439, 1.0, 0.0, 1.0, 0.02439, 1.0, 0.02439, 1.0, 0.0, 1.0, 0.02439, 1.0, 0.02439, 1.0, 0.02439, 1.0, 0.02439, 1.0, 0.02439, 1.0, 0.02439, 1.0, 0.02439, 1.0, 0.02439, 1.0, 0.0, 1.0, 0.02439, 1.0, 0.02439, 1.0, 0.0, 1.0, 0.02439, 1.0, 0.0, 1.0, 0.0, 1.0, 0.02439, 1.0, 0.0, 1.0, 0.0, 1.0, 0.0, 1.0, 0.0, 1.0, 0.0, 1.0, 0.0, 1.0, 0.0, 1.0, 0.0, 1.0, 0.02439, 1.0, 0.0, 1.0, 0.0, 1.0, 0.02439, 1.0, 0.02439, 1.0, 0.0, 1.0, 0.0, 1.0, 0.02439, 1.0, 0.0, 1.0, 0.02439, 1.0, 0.02439, 1.0, 0.0, 1.0, 0.02439, 1.0, 0.02439, 1.0, 0.02439, 1.0, 0.02439, 1.0, 0.02439, 1.0, 0.02439, 1.0, 0.02439, 1.0, 0.02439, 1.0, 0.0, 1.0, 0.02439, 1.0, 0.02439, 1.0, 0.0, 1.0, 0.02439, 1.0, 0.0, 1.0, 0.0, 1.0, 0.02439, 1.0, 0.0, 1.0, 0.0, 1.0, 0.0, 1.0, 0.0, 1.0, 0.0, 1.0, 0.0, 1.0, 0.0, 1.0, 0.0, 1.0, 0.02439, 1.0, 0.0, 1.0, 0.0, 1.0, 0.02439, 1.0, 0.02439, 1.0, 0.0, 1.0, 0.0, 1.0, 0.02439, 1.0, 0.0, 1.0, 0.02439, 1.0, 0.02439, 1.0, 0.0, 1.0, 0.02439, 1.0, 0.02439, 1.0, 0.02439, 1.0, 0.02439, 1.0, 0.02439, 1.0, 0.02439, 1.0, 0.02439, 1.0, 0.02439, 1.0, 0.0, 1.0, 0.02439, 1.0, 0.02439, 1.0, 0.0, 1.0, 0.02439, 1.0, 0.0, 1.0, 0.0, 1.0, 0.02439, 1.0, 0.0, 1.0, 0.0, 1.0, 0.0, 1.0, 0.0, 1.0, 0.0, 1.0, 0.0, 1.0, 0.0, 1.0, 0.0, 1.0, 0.02439, 1.0, 0.0, 1.0, 0.0, 1.0, 0.02439, 1.0, 0.02439, 1.0, 0.0, 1.0, 0.0, 1.0, 0.02439, 1.0, 0.0, 1.0, 0.02439, 1.0, 0.02439, 1.0, 0.0, 1.0, 0.02439, 1.0, 0.02439, 1.0, 0.02439, 1.0, 0.02439, 1.0, 0.02439, 1.0, 0.02439, 1.0, 0.02439, 1.0, 0.02439, 1.0, 0.0, 1.0, 0.02439, 1.0, 0.02439, 1.0, 0.0, 1.0, 0.02439, 1.0, 0.0, 1.0, 0.0, 1.0, 0.02439, 1.0, 0.0, 1.0, 0.0, 1.0, 0.0, 1.0, 0.0, 1.0, 0.0, 1.0, 0.0, 1.0, 0.0, 1.0, 0.0, 1.0, 0.02439, 1.0, 0.0, 1.0, 0.0, 1.0, 0.02439, 1.0, 0.02439, 1.0, 0.0, 1.0, 0.0, 1.0, 0.02439, 1.0, 0.0, 1.0, 0.02439, 1.0, 0.02439, 1.0, 0.0, 1.0, 0.02439, 1.0, 0.02439, 1.0, 0.02439, 1.0, 0.02439, 1.0, 0.02439, 1.0, 0.02439, 1.0, 0.02439, 1.0, 0.02439, 1.0, 0.0, 1.0, 0.02439, 1.0, 0.02439, 1.0, 0.0, 1.0, 0.02439, 1.0, 0.0, 1.0, 0.0, 1.0, 0.02439, 1.0, 0.0, 1.0, 0.0, 1.0, 0.0, 1.0, 0.0, 1.0, 0.0, 1.0, 0.0, 1.0, 0.0, 1.0, 0.0, 1.0, 0.02439, 1.0, 0.0, 1.0, 0.0, 1.0, 0.02439, 1.0, 0.02439, 1.0, 0.0, 1.0, 0.0, 1.0, 0.02439, 1.0, 0.0, 1.0, 0.02439, 1.0, 0.02439, 1.0, 0.0, 1.0, 0.02439, 1.0, 0.02439, 1.0, 0.02439, 1.0, 0.02439, 1.0, 0.02439, 1.0, 0.02439, 1.0, 0.02439, 1.0, 0.02439, 1.0, 0.0, 1.0, 0.02439, 1.0, 0.02439, 1.0, 0.0, 1.0, 0.02439, 1.0, 0.0, 1.0, 0.0, 1.0, 0.02439, 1.0, 0.0, 1.0, 0.0, 1.0, 0.0, 1.0, 0.0, 1.0, 0.0, 1.0, 0.0, 1.0, 0.0, 1.0, 0.0, 1.0, 0.02439, 1.0, 0.0, 1.0, 0.0, 1.0, 0.02439, 1.0, 0.02439, 1.0, 0.0, 1.0, 0.0, 1.0, 0.02439, 1.0, 0.0, 1.0, 0.02439, 1.0, 0.02439, 1.0, 0.0, 1.0, 0.02439, 1.0, 0.02439, 1.0, 0.02439, 1.0, 0.02439, 1.0, 0.02439, 1.0, 0.02439, 1.0, 0.02439, 1.0, 0.02439, 1.0, 0.0, 1.0, 0.02439, 1.0, 0.02439, 1.0, 0.0, 1.0, 0.02439, 1.0, 0.0, 1.0, 0.0, 1.0, 0.02439, 1.0, 0.0, 1.0, 0.0, 1.0, 0.0, 1.0, 0.0, 1.0, 0.0, 1.0, 0.0, 1.0, 0.0, 1.0, 0.0, 1.0, 0.02439, 1.0, 0.0, 1.0, 0.0, 1.0, 0.02439, 1.0, 0.02439, 1.0, 0.0, 1.0, 0.0, 1.0, 0.02439, 1.0, 0.0, 1.0, 0.02439, 1.0, 0.02439, 1.0, 0.0, 1.0, 0.02439, 1.0, 0.02439, 1.0, 0.02439, 1.0, 0.02439, 1.0, 0.02439, 1.0, 0.02439, 1.0, 0.02439, 1.0, 0.02439, 1.0, 0.0, 1.0, 0.02439, 1.0, 0.02439, 1.0, 0.0, 1.0, 0.02439, 1.0, 0.0, 1.0, 0.0, 1.0, 0.02439, 1.0, 0.0, 1.0, 0.0, 1.0, 0.0, 1.0, 0.0, 1.0, 0.0, 1.0, 0.0, 1.0, 0.0, 1.0, 0.0, 1.0, 0.02439, 1.0, 0.0, 1.0, 0.0, 1.0, 0.02439, 1.0, 0.02439, 1.0, 0.0, 1.0, 0.0, 1.0, 0.02439, 1.0, 0.0, 1.0, 0.02439, 1.0, 0.02439, 1.0, 0.0, 1.0, 0.02439, 1.0, 0.02439, 1.0, 0.02439, 1.0, 0.02439, 1.0, 0.02439, 1.0, 0.02439, 1.0, 0.02439, 1.0, 0.02439, 1.0, 0.0, 1.0, 0.02439, 1.0, 0.02439, 1.0, 0.0, 1.0, 0.02439, 1.0, 0.0, 1.0, 0.0, 1.0, 0.02439, 1.0, 0.0, 1.0, 0.0, 1.0, 0.0, 1.0, 0.0, 1.0, 0.0, 1.0, 0.0, 1.0, 0.0, 1.0, 0.0, 1.0, 0.02439, 1.0, 0.0, 1.0, 0.0, 1.0, 0.02439, 1.0, 0.02439, 1.0, 0.0, 1.0, 0.0, 1.0, 0.02439, 1.0, 0.0, 1.0, 0.02439, 1.0, 0.02439, 1.0, 0.0, 1.0, 0.02439, 1.0, 0.02439, 1.0, 0.02439, 1.0, 0.02439, 1.0, 0.02439, 1.0, 0.02439, 1.0, 0.02439, 1.0, 0.02439, 1.0, 0.0, 1.0, 0.02439, 1.0, 0.02439, 1.0, 0.0, 1.0, 0.02439, 1.0, 0.0, 1.0, 0.0, 1.0, 0.02439, 1.0, 0.0, 1.0, 0.0, 1.0, 0.0, 1.0, 0.0, 1.0, 0.0, 1.0, 0.0, 1.0, 0.0, 1.0, 0.0, 1.0, 0.02439, 1.0, 0.0, 1.0, 0.0, 1.0, 0.02439, 1.0, 0.02439, 1.0, 0.0, 1.0, 0.0, 1.0, 0.02439, 1.0, 0.0, 1.0, 0.02439, 1.0, 0.02439, 1.0, 0.0, 1.0, 0.02439, 1.0, 0.02439, 1.0, 0.02439, 1.0, 0.02439, 1.0, 0.02439, 1.0, 0.02439, 1.0, 0.02439, 1.0, 0.02439, 1.0, 0.0, 1.0, 0.02439, 1.0, 0.02439, 1.0, 0.0, 1.0, 0.02439, 1.0, 0.0, 1.0, 0.0, 1.0, 0.02439, 1.0, 0.0, 1.0, 0.0, 1.0, 0.0, 1.0, 0.0, 1.0, 0.0, 1.0, 0.0, 1.0, 0.0, 1.0, 0.0, 1.0, 0.02439, 1.0, 0.0, 1.0, 0.0, 1.0, 0.02439, 1.0, 0.02439, 1.0, 0.0, 1.0, 0.0, 1.0, 0.02439, 1.0, 0.0, 1.0, 0.02439, 1.0, 0.02439, 1.0, 0.0, 1.0, 0.02439, 1.0, 0.02439, 1.0, 0.02439, 1.0, 0.02439, 1.0, 0.02439, 1.0, 0.02439, 1.0, 0.02439, 1.0, 0.02439, 1.0, 0.0, 1.0, 0.02439, 1.0, 0.02439, 1.0, 0.0, 1.0, 0.02439, 1.0, 0.0, 1.0, 0.0, 1.0, 0.02439, 1.0, 0.0, 1.0, 0.0, 1.0, 0.0, 1.0, 0.0, 1.0, 0.0, 1.0, 0.0, 1.0, 0.0, 1.0, 0.0, 1.0, 0.02439, 1.0, 0.0, 1.0, 0.0, 1.0, 0.02439, 1.0, 0.02439, 1.0, 0.0, 1.0, 0.0, 1.0, 0.02439, 1.0, 0.0, 1.0, 0.02439, 1.0, 0.02439, 1.0, 0.0, 1.0, 0.02439, 1.0, 0.02439, 1.0, 0.02439, 1.0, 0.02439, 1.0, 0.02439, 1.0, 0.02439, 1.0, 0.02439, 1.0, 0.02439, 1.0, 0.0, 1.0, 0.02439, 1.0, 0.02439, 1.0, 0.0, 1.0, 0.02439, 1.0, 0.0, 1.0, 0.0, 1.0, 0.02439, 1.0, 0.0, 1.0, 0.0, 1.0, 0.0, 1.0, 0.0, 1.0, 0.0, 1.0, 0.0, 1.0, 0.0, 1.0, 0.0, 1.0, 0.02439, 1.0, 0.0, 1.0, 0.0, 1.0, 0.02439, 1.0, 0.02439, 1.0, 0.0, 1.0, 0.0, 1.0, 0.02439, 1.0, 0.0, 1.0, 0.02439, 1.0, 0.02439, 1.0, 0.0, 1.0, 0.02439, 1.0, 0.02439, 1.0, 0.02439, 1.0, 0.02439, 1.0, 0.02439, 1.0, 0.02439, 1.0, 0.02439, 1.0, 0.02439, 1.0, 0.0, 1.0, 0.02439, 1.0, 0.02439, 1.0, 0.0, 1.0, 0.02439, 1.0, 0.0, 1.0, 0.0, 1.0, 0.02439, 1.0, 0.0, 1.0, 0.0, 1.0, 0.0, 1.0, 0.0, 1.0, 0.0, 1.0, 0.0, 1.0, 0.0, 1.0, 0.0, 1.0, 0.02439, 1.0, 0.0, 1.0, 0.0, 1.0, 0.02439, 1.0, 0.02439, 1.0, 0.0, 1.0, 0.0, 1.0, 0.02439, 1.0, 0.0, 1.0, 0.02439, 1.0, 0.02439, 1.0, 0.0, 1.0, 0.02439, 1.0, 0.02439, 1.0, 0.02439, 1.0, 0.02439, 1.0, 0.02439, 1.0, 0.02439, 1.0, 0.02439, 1.0, 0.02439, 1.0, 0.0, 1.0, 0.02439, 1.0, 0.02439, 1.0, 0.0, 1.0, 0.02439, 1.0, 0.0, 1.0, 0.0, 1.0, 0.02439, 1.0, 0.0, 1.0, 0.0, 1.0, 0.0, 1.0, 0.0, 1.0, 0.0, 1.0, 0.0, 1.0, 0.0, 1.0, 0.0, 1.0, 0.02439, 1.0, 0.0, 1.0, 0.0, 1.0, 0.02439, 1.0, 0.02439, 1.0, 0.0, 1.0, 0.0, 1.0, 0.02439, 1.0, 0.0, 1.0, 0.02439, 1.0, 0.02439, 1.0, 0.0, 1.0, 0.02439, 1.0, 0.02439, 1.0, 0.02439, 1.0, 0.02439, 1.0, 0.02439, 1.0, 0.02439, 1.0, 0.02439, 1.0, 0.02439, 1.0, 0.0, 1.0, 0.02439, 1.0, 0.02439, 1.0, 0.0, 1.0, 0.02439, 1.0, 0.0, 1.0, 0.0, 1.0, 0.02439, 1.0, 0.0, 1.0, 0.0, 1.0, 0.0, 1.0, 0.0, 1.0, 0.0, 1.0, 0.0, 1.0, 0.0, 1.0, 0.0, 1.0, 0.02439, 1.0, 0.0, 1.0, 0.0, 1.0, 0.02439, 1.0, 0.02439, 1.0, 0.0, 1.0, 0.0, 1.0, 0.02439, 1.0, 0.0, 1.0, 0.02439, 1.0, 0.02439, 1.0, 0.0, 1.0, 0.02439, 1.0, 0.02439, 1.0, 0.02439, 1.0, 0.02439, 1.0, 0.02439, 1.0, 0.02439, 1.0, 0.02439, 1.0, 0.02439, 1.0, 0.0, 1.0, 0.02439, 1.0, 0.02439, 1.0, 0.0, 1.0, 0.02439, 1.0, 0.0, 1.0, 0.0, 1.0, 0.02439, 1.0, 0.0, 1.0, 0.0, 1.0, 0.0, 1.0, 0.0, 1.0, 0.0, 1.0, 0.0, 1.0, 0.0, 1.0, 0.0, 1.0, 0.02439, 1.0, 0.0, 1.0, 0.0, 1.0, 0.02439, 1.0, 0.02439, 1.0, 0.0, 1.0, 0.0, 1.0, 0.02439, 1.0, 0.0, 1.0, 0.02439, 1.0, 0.02439, 1.0, 0.0, 1.0, 0.02439, 1.0, 0.02439, 1.0, 0.02439, 1.0, 0.02439, 1.0, 0.02439, 1.0, 0.02439, 1.0, 0.02439, 1.0, 0.02439, 1.0, 0.0, 1.0, 0.02439, 1.0, 0.02439, 1.0, 0.0, 1.0, 0.02439, 1.0, 0.0, 1.0, 0.0, 1.0, 0.02439, 1.0, 0.0, 1.0, 0.0, 1.0, 0.0, 1.0, 0.0, 1.0, 0.0, 1.0, 0.0, 1.0, 0.0, 1.0, 0.0, 1.0, 0.02439, 1.0, 0.0, 1.0, 0.0, 1.0, 0.02439, 1.0, 0.02439, 1.0, 0.0, 1.0, 0.0, 1.0, 0.02439, 1.0, 0.0, 1.0, 0.02439, 1.0, 0.02439, 1.0, 0.0, 1.0, 0.02439, 1.0, 0.02439, 1.0, 0.02439, 1.0, 0.02439, 1.0, 0.02439, 1.0, 0.02439, 1.0, 0.02439, 1.0, 0.02439, 1.0, 0.0, 1.0, 0.02439, 1.0, 0.02439, 1.0, 0.0, 1.0, 0.02439, 1.0, 0.0, 1.0, 0.0, 1.0, 0.02439, 1.0, 0.0, 1.0, 0.0, 1.0, 0.0, 1.0, 0.0, 1.0, 0.0, 1.0, 0.0, 1.0, 0.0, 1.0, 0.0, 1.0, 0.02439, 1.0, 0.0, 1.0, 0.0, 1.0, 0.02439, 1.0, 0.02439, 1.0, 0.0, 1.0, 0.0, 1.0, 0.02439, 1.0, 0.0, 1.0, 0.02439, 1.0, 0.02439, 1.0, 0.0, 1.0, 0.02439, 1.0, 0.02439, 1.0, 0.02439, 1.0, 0.02439, 1.0, 0.02439, 1.0, 0.02439, 1.0, 0.02439, 1.0, 0.02439, 1.0, 0.0, 1.0, 0.02439, 1.0, 0.02439, 1.0, 0.0, 1.0, 0.02439, 1.0, 0.0, 1.0, 0.0, 1.0, 0.02439, 1.0, 0.0, 1.0, 0.0, 1.0, 0.0, 1.0, 0.0, 1.0])
me_plane.update()

# ---- objects
ob_plane = bpy.data.objects.new('Plane', me_plane)

# ---- transforms, parenting, visibility, modifiers, constraints
ob_plane.location = (0.0, 0.0, 0.0)
ob_plane.scale = (-4.032, -4.032, -4.032)
_m = ob_plane.modifiers.new('Mirror', 'MIRROR')
_m.use_axis = (False, True, False)
_m = ob_plane.modifiers.new('Auto Smooth', 'NODES')
_m.node_group = ng_auto_smooth
_gi = [s.identifier for s in ng_auto_smooth.interface.items_tree if s.item_type == 'SOCKET' and s.in_out == 'INPUT']
_m[_gi[1]] = 0.5236  # Angle

# ---- collection membership
col_collection.objects.link(ob_plane)

# ---- scene / render settings (as saved in the file)
scene.frame_start = 1; scene.frame_end = 250; scene.frame_set(1)
scene.render.engine = 'BLENDER_EEVEE_NEXT'
scene.cycles.sampling_pattern = 'TABULATED_SOBOL'
scene.cycles.use_light_tree = False
scene.view_settings.view_transform = 'Filmic'
bpy.context.view_layer.update()

# ---- added for rendering (the .blend has no active camera and no usable light): camera, sun
cam_auto = bpy.data.cameras.new('AutoCamera')
cam_auto.lens = 50.0
cam_auto.sensor_width = 36.0
cam_auto.clip_end = 1000.0
ob_auto_camera = bpy.data.objects.new('AutoCamera', cam_auto)
scene.collection.objects.link(ob_auto_camera)
ob_auto_camera.location = (9.5676, -12.25, 8.22461)
ob_auto_camera.rotation_euler = (1.09748, -7.21219e-08, 0.694738)
scene.camera = ob_auto_camera
light_auto_sun = bpy.data.lights.new('AutoSun', 'SUN')
light_auto_sun.energy = 3.0
light_auto_sun.angle = 0.0523599
ob_auto_sun = bpy.data.objects.new('AutoSun', light_auto_sun)
scene.collection.objects.link(ob_auto_sun)
ob_auto_sun.rotation_euler = (0.872665, 0.174533, 0.523599)
bpy.context.view_layer.update()
